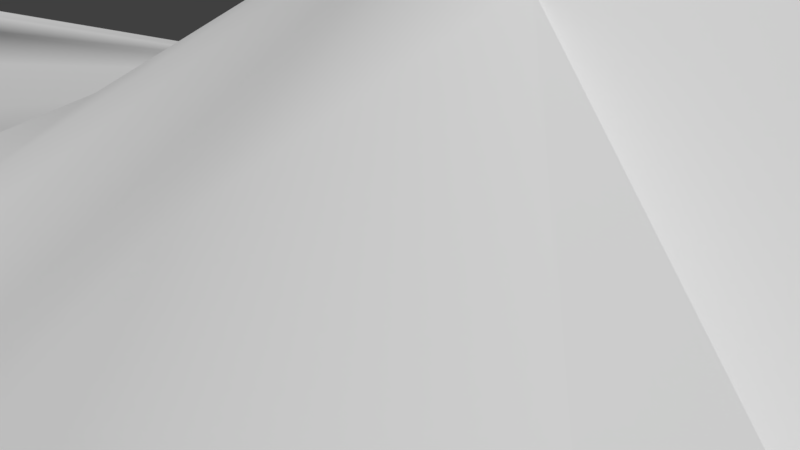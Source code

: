 # Source: letuc.blend  (saved by Blender 2.79.0; exported with 4.5.12 LTS)
import bpy
from mathutils import Matrix  # noqa: F401  (used for matrix-valued properties, if any)

bpy.ops.wm.read_factory_settings(use_empty=True)
scene = bpy.context.scene
scene.name = 'Scene'

# ---- collections
col_collection_1 = bpy.data.collections.new('Collection 1'); scene.collection.children.link(col_collection_1)

# ---- materials (node trees are filled in below, after node groups)
mat_initialshadinggroup = bpy.data.materials.new('initialShadingGroup')
mat_initialshadinggroup.alpha_threshold = 0.0
mat_initialshadinggroup.use_transparent_shadow = False
mat_initialshadinggroup.roughness = 0.5

# ---- material node trees

# ---- world
world_world = bpy.data.worlds.new('World'); scene.world = world_world
world_world.color = (0.05088, 0.05088, 0.05088)
world_world.use_sun_shadow = False
world_world.sun_shadow_jitter_overblur = 0.0
world_world.cycles.sampling_method = 'MANUAL'

# ---- cameras
cam_camera = bpy.data.cameras.new('Camera')
cam_camera.clip_end = 100.0
cam_camera.lens = 35.0
cam_camera.sensor_width = 32.0
cam_camera.sensor_height = 18.0
cam_camera.ortho_scale = 7.314
cam_camera.dof.focus_distance = 0.0
cam_camera.dof.aperture_fstop = 128.0

# ---- meshes
me_psphere2_group4 = bpy.data.meshes.new('pSphere2 group4')
me_psphere2_group4.from_pydata([(1.87, 2.372, -11.19), (0.3643, 2.292, -10.13), (0.9128, -2.521, -21.9), (3.088, -2.112, -23.45), (-1.25, 2.25, -8.238), (-1.099, -2.262, -18.08), (-2.702, 2.037, -5.807), (-3.882, -1.521, -12.43), (-3.505, 1.655, -3.09), (-5.928, -1.027, -5.976), (-3.314, 1.248, -0.3603), (-5.594, -0.5709, 0.3308), (-2.453, 0.9423, 2.134), (-4.365, -0.4177, 6.694), (-0.9345, 0.7323, 4.561), (-4.049, -0.6546, 13.86), (1.031, 0.6337, 6.672), (2.346, -1.295, 21.44), (2.934, 0.7609, 7.922), (6.652, -1.949, 25.15), (4.072, 1.041, 7.814), (11.0, -1.382, 25.43), (4.004, 1.511, 6.431), (15.14, 1.126, 22.01), (3.736, 2.335, 4.611), (14.21, 3.038, 14.01), (4.359, 3.381, 2.726), (8.444, 2.363, 5.835), (5.415, 4.358, 0.2697), (9.819, 4.054, 0.7151), (6.157, 4.821, -2.653), (10.82, 4.471, -5.5), (5.964, 4.657, -5.593), (9.629, 3.055, -11.67), (5.209, 4.08, -8.153), (8.755, 1.029, -17.0), (4.264, 3.35, -10.09), (7.521, -0.357, -20.79), (3.171, 2.726, -11.17), (5.51, -1.321, -22.97), (-1.205, -3.776, -29.87), (1.72, -2.786, -31.34), (-3.534, -4.156, -25.44), (-5.658, -3.677, -17.75), (-8.138, -2.418, -7.688), (-7.794, -1.133, 1.977), (-11.66, 0.74, 12.34), (-14.56, -3.958, 25.23), (-14.94, -8.063, 33.04), (-9.911, -8.111, 34.59), (-2.861, -6.675, 32.22), (6.705, -4.898, 29.5), (16.78, -0.2823, 24.39), (13.76, 2.848, 10.2), (13.17, 3.532, 1.029), (14.14, 3.655, -8.441), (12.27, 1.246, -17.15), (10.68, -0.1686, -23.62), (8.487, -0.962, -28.38), (5.184, -1.863, -30.98), (-2.456, -3.285, -34.43), (0.5892, -1.794, -35.57), (-4.817, -4.548, -30.54), (-7.393, -4.335, -21.41), (-10.02, -2.859, -8.519), (-10.46, -0.7073, 4.051), (-19.38, 1.439, 17.01), (-25.04, -3.295, 25.89), (-19.66, -9.89, 40.07), (-16.83, -5.498, 42.67), (-15.94, -4.558, 42.2), (-2.068, -5.688, 35.11), (12.3, -3.734, 29.13), (18.37, 3.718, 14.62), (15.48, 3.226, 1.439), (16.37, 2.98, -10.98), (13.6, 0.4009, -21.28), (12.12, 0.0723, -28.48), (9.509, 0.0251, -32.91), (5.122, -0.5404, -35.0), (-2.951, -2.216, -37.54), (2.072, 0.1815, -38.3), (-5.272, -4.027, -33.69), (-8.457, -4.53, -24.21), (-11.54, -2.935, -8.973), (-13.57, 0.4527, 6.052), (-25.99, 1.206, 18.0), (-22.83, -11.38, 38.22), (-16.43, -5.659, 44.78), (-11.89, -1.6, 46.94), (-10.54, 1.185, 44.0), (-11.07, -1.773, 41.12), (7.021, -4.904, 31.14), (20.38, 3.157, 18.83), (17.1, 3.037, 1.818), (17.81, 2.411, -13.11), (14.78, 0.322, -24.45), (14.16, 1.429, -30.98), (12.02, 2.011, -35.48), (7.277, 1.888, -37.11), (-1.897, -0.9048, -40.09), (3.411, 2.344, -39.76), (-5.799, -3.427, -36.04), (-9.125, -4.495, -26.37), (-12.72, -2.869, -9.25), (-16.66, 1.808, 7.723), (-26.6, -2.767, 21.66), (-22.34, -9.778, 42.15), (-16.7, -3.14, 49.59), (-11.42, -1.434, 51.77), (-7.305, 0.8714, 46.82), (-9.95, 1.24, 42.81), (2.929, -4.077, 33.75), (20.5, 2.061, 21.87), (18.24, 2.907, 2.108), (18.68, 1.913, -14.84), (16.31, 0.6375, -26.88), (16.46, 2.47, -33.66), (13.29, 3.33, -38.09), (7.871, 3.636, -39.07), (-0.6733, 0.4859, -41.68), (3.502, 3.449, -41.82), (-6.143, -2.86, -37.83), (-9.566, -4.362, -27.97), (-13.59, -2.747, -9.426), (-19.28, 2.745, 8.905), (-25.88, -7.634, 28.0), (-21.34, -6.178, 43.89), (-14.98, -1.964, 52.57), (-10.3, -2.479, 51.69), (-6.868, -1.035, 49.66), (-7.127, 0.4074, 44.22), (-0.8201, -2.289, 36.21), (19.83, 1.131, 23.68), (19.04, 2.821, 2.306), (19.21, 1.537, -16.16), (17.77, 1.148, -28.5), (18.16, 2.887, -36.64), (13.03, 4.046, -40.33), (7.3, 4.248, -41.78), (0.05231, 1.635, -42.56), (3.403, 3.759, -44.29), (-6.242, -2.37, -39.12), (-9.842, -4.194, -29.08), (-14.19, -2.61, -9.533), (-21.11, 3.21, 9.689), (-26.0, -9.881, 31.76), (-20.44, -3.421, 46.52), (-14.42, -2.076, 51.89), (-11.26, -1.975, 53.14), (-7.073, -1.757, 51.86), (-5.491, 0.8284, 45.26), (-3.137, -0.8444, 37.92), (19.31, 0.6722, 24.7), (19.56, 2.776, 2.426), (19.55, 1.306, -17.1), (18.92, 1.634, -29.55), (19.09, 3.038, -39.05), (12.53, 4.271, -42.47), (7.3, 4.2, -44.99), (0.3038, 2.239, -43.28), (3.594, 3.818, -46.23), (-6.213, -2.008, -39.88), (-9.991, -4.036, -29.71), (-14.54, -2.485, -9.591), (-22.12, 3.409, 10.15), (-26.28, -10.52, 33.38), (-20.09, -2.175, 47.95), (-14.86, -1.863, 52.15), (-12.17, -1.164, 54.02), (-7.571, -1.535, 53.12), (-4.534, 1.425, 45.81), (-4.116, 0.0534, 38.88), (19.0, 0.5238, 25.21), (19.86, 2.779, 2.489), (19.75, 1.214, -17.65), (19.64, 1.956, -30.21), (19.47, 3.098, -40.56), (12.5, 4.179, -44.43), (8.372, 3.825, -48.23), (0.3556, 2.461, -43.58), (3.799, 3.851, -47.04), (-6.192, -1.824, -40.13), (-10.04, -3.925, -29.92), (-14.66, -2.387, -9.611), (-22.42, 3.501, 10.31), (-26.42, -10.58, 33.87), (-19.99, -1.801, 48.36), (-15.07, -1.697, 52.36), (-12.49, -0.8021, 54.33), (-7.831, -1.228, 53.43), (-4.234, 1.587, 46.11), (-4.335, 0.389, 39.17), (18.9, 0.5451, 25.35), (19.96, 2.835, 2.509), (19.82, 1.243, -17.83), (19.88, 2.111, -30.45), (19.57, 3.163, -41.08), (12.64, 4.12, -45.33), (8.881, 3.705, -49.49), (0.305, 2.407, -43.27), (3.604, 3.979, -46.24), (-6.235, -1.838, -39.86), (-10.0, -3.878, -29.72), (-14.55, -2.324, -9.597), (-22.04, 3.54, 10.16), (-26.33, -10.38, 33.45), (-20.08, -2.008, 47.91), (-14.86, -1.694, 52.14), (-12.17, -0.9994, 54.02), (-7.572, -1.367, 53.11), (-4.519, 1.584, 45.8), (-4.108, 0.2127, 38.86), (19.0, 0.6896, 25.19), (19.86, 2.941, 2.492), (19.76, 1.382, -17.65), (19.64, 2.12, -30.21), (19.47, 3.26, -40.57), (12.5, 4.337, -44.45), (8.375, 3.988, -48.23), (0.04856, 1.973, -42.53), (3.426, 4.074, -44.32), (-6.29, -2.035, -39.08), (-9.869, -3.883, -29.1), (-14.21, -2.293, -9.545), (-20.96, 3.468, 9.705), (-26.1, -9.592, 31.88), (-20.44, -3.11, 46.48), (-14.42, -1.741, 51.85), (-11.25, -1.663, 53.15), (-7.075, -1.423, 51.86), (-5.472, 1.158, 45.24), (-3.152, -0.5269, 37.92), (19.31, 1.001, 24.67), (19.56, 3.096, 2.433), (19.57, 1.639, -17.1), (18.92, 1.961, -29.55), (19.1, 3.358, -39.06), (12.55, 4.578, -42.52), (7.323, 4.511, -45.03), (-0.6939, 0.9933, -41.61), (3.535, 3.914, -41.86), (-6.217, -2.371, -37.78), (-9.604, -3.905, -28.0), (-13.62, -2.282, -9.444), (-19.06, 3.125, 8.926), (-26.03, -7.08, 28.0), (-21.38, -5.755, 43.95), (-14.99, -1.472, 52.41), (-10.26, -2.039, 51.7), (-6.871, -0.5376, 49.64), (-7.104, 0.8948, 44.19), (-0.9235, -1.825, 36.3), (19.84, 1.617, 23.63), (19.03, 3.289, 2.316), (19.24, 2.025, -16.16), (17.77, 1.629, -28.5), (18.17, 3.362, -36.65), (13.06, 4.498, -40.41), (7.34, 4.697, -41.86), (-1.937, -0.2475, -39.99), (3.433, 2.97, -39.76), (-5.899, -2.805, -35.99), (-9.173, -3.904, -26.4), (-12.76, -2.267, -9.275), (-16.41, 2.314, 7.747), (-26.78, -1.951, 21.52), (-22.4, -9.214, 42.38), (-16.7, -2.523, 49.5), (-11.43, -0.7738, 51.56), (-7.32, 1.523, 46.68), (-9.834, 1.833, 42.65), (2.695, -3.488, 33.94), (20.5, 2.684, 21.81), (18.23, 3.51, 2.12), (18.71, 2.543, -14.83), (16.3, 1.262, -26.87), (16.48, 3.093, -33.66), (13.33, 3.932, -38.15), (7.931, 4.227, -39.15), (-3.037, -1.428, -37.41), (2.059, 0.9772, -38.19), (-5.384, -3.295, -33.67), (-8.51, -3.818, -24.26), (-11.59, -2.21, -9.004), (-13.35, 1.107, 6.078), (-25.97, 1.939, 18.06), (-22.96, -10.76, 38.62), (-16.46, -4.911, 44.88), (-11.9, -0.8006, 46.81), (-10.56, 1.943, 43.83), (-10.94, -1.056, 40.98), (6.719, -4.207, 31.28), (20.28, 3.866, 18.7), (17.09, 3.757, 1.831), (17.87, 3.163, -13.1), (14.78, 1.078, -24.43), (14.18, 2.193, -30.96), (12.07, 2.771, -35.48), (7.337, 2.653, -37.1), (-2.569, -2.402, -34.31), (0.5404, -0.8818, -35.43), (-4.925, -3.734, -30.57), (-7.442, -3.517, -21.46), (-10.08, -2.022, -8.549), (-10.32, 0.1101, 4.083), (-19.31, 2.26, 17.07), (-25.06, -2.45, 26.03), (-19.83, -9.071, 40.46), (-16.9, -4.451, 42.65), (-15.89, -3.645, 42.11), (-2.486, -4.934, 35.61), (12.2, -2.889, 29.26), (18.14, 4.481, 14.44), (15.49, 4.041, 1.45), (16.46, 3.827, -10.98), (13.62, 1.27, -21.26), (12.13, 0.9487, -28.44), (9.56, 0.9305, -32.83), (5.157, 0.3747, -34.89), (-1.293, -2.855, -29.87), (1.696, -1.818, -31.27), (-3.592, -3.246, -25.48), (-5.679, -2.743, -17.78), (-8.203, -1.466, -7.696), (-7.754, -0.1716, 2.015), (-11.47, 1.594, 12.38), (-15.01, -3.177, 25.77), (-15.05, -7.641, 34.06), (-10.33, -7.588, 35.62), (-3.482, -5.932, 32.96), (6.208, -4.034, 29.63), (16.9, 0.6963, 24.43), (13.49, 3.675, 10.05), (13.22, 4.412, 1.028), (14.3, 4.555, -8.457), (12.34, 2.207, -17.14), (10.71, 0.798, -23.58), (8.517, 0.01606, -28.32), (5.217, -0.8786, -30.91), (0.9652, -1.462, -21.84), (3.155, -1.057, -23.39), (-1.079, -1.152, -17.98), (-3.945, -0.3657, -12.31), (-6.007, 0.07666, -5.904), (-5.615, 0.5041, 0.3907), (-4.26, 0.5602, 6.722), (-4.011, 0.273, 13.83), (1.836, -0.3869, 21.27), (6.183, -0.9784, 25.09), (10.9, -0.3459, 25.48), (15.22, 2.145, 21.99), (13.91, 3.902, 13.82), (8.417, 3.344, 5.806), (9.936, 4.968, 0.6899), (11.02, 5.378, -5.552), (9.79, 4.034, -11.69), (8.829, 2.078, -16.96), (7.571, 0.7023, -20.73), (5.573, -0.261, -22.91), (0.4531, 3.463, -10.01), (1.969, 3.521, -11.09), (-1.164, 3.435, -8.104), (-2.631, 3.225, -5.672), (-3.475, 2.831, -2.971), (-3.306, 2.399, -0.2638), (-2.43, 2.069, 2.212), (-0.9487, 1.816, 4.59), (1.006, 1.68, 6.665), (2.872, 1.78, 7.881), (3.976, 2.059, 7.761), (3.945, 2.552, 6.405), (3.796, 3.383, 4.621), (4.511, 4.402, 2.74), (5.572, 5.346, 0.2591), (6.328, 5.801, -2.678), (6.14, 5.654, -5.619), (5.375, 5.107, -8.16), (4.408, 4.418, -10.07), (3.289, 3.836, -11.1), (0.7223, 3.636, -0.8616), (0.8711, 4.724, -0.8185)], [], [(0, 1, 2, 3), (1, 4, 5, 2), (4, 6, 7, 5), (6, 8, 9, 7), (8, 10, 11, 9), (10, 12, 13, 11), (12, 14, 15, 13), (14, 16, 17, 15), (16, 18, 19, 17), (18, 20, 21, 19), (20, 22, 23, 21), (22, 24, 25, 23), (24, 26, 27, 25), (26, 28, 29, 27), (28, 30, 31, 29), (30, 32, 33, 31), (32, 34, 35, 33), (34, 36, 37, 35), (36, 38, 39, 37), (38, 0, 3, 39), (3, 2, 40, 41), (2, 5, 42, 40), (5, 7, 43, 42), (7, 9, 44, 43), (9, 11, 45, 44), (11, 13, 46, 45), (13, 15, 47, 46), (15, 17, 48, 47), (17, 19, 49, 48), (19, 21, 50, 49), (21, 23, 51, 50), (23, 25, 52, 51), (25, 27, 53, 52), (27, 29, 54, 53), (29, 31, 55, 54), (31, 33, 56, 55), (33, 35, 57, 56), (35, 37, 58, 57), (37, 39, 59, 58), (39, 3, 41, 59), (41, 40, 60, 61), (40, 42, 62, 60), (42, 43, 63, 62), (43, 44, 64, 63), (44, 45, 65, 64), (45, 46, 66, 65), (46, 47, 67, 66), (47, 48, 68, 67), (48, 49, 69, 68), (49, 50, 70, 69), (50, 51, 71, 70), (51, 52, 72, 71), (52, 53, 73, 72), (53, 54, 74, 73), (54, 55, 75, 74), (55, 56, 76, 75), (56, 57, 77, 76), (57, 58, 78, 77), (58, 59, 79, 78), (59, 41, 61, 79), (61, 60, 80, 81), (60, 62, 82, 80), (62, 63, 83, 82), (63, 64, 84, 83), (64, 65, 85, 84), (65, 66, 86, 85), (66, 67, 87, 86), (67, 68, 88, 87), (68, 69, 89, 88), (69, 70, 90, 89), (70, 71, 91, 90), (71, 72, 92, 91), (72, 73, 93, 92), (73, 74, 94, 93), (74, 75, 95, 94), (75, 76, 96, 95), (76, 77, 97, 96), (77, 78, 98, 97), (78, 79, 99, 98), (79, 61, 81, 99), (81, 80, 100, 101), (80, 82, 102, 100), (82, 83, 103, 102), (83, 84, 104, 103), (84, 85, 105, 104), (85, 86, 106, 105), (86, 87, 107, 106), (87, 88, 108, 107), (88, 89, 109, 108), (89, 90, 110, 109), (90, 91, 111, 110), (91, 92, 112, 111), (92, 93, 113, 112), (93, 94, 114, 113), (94, 95, 115, 114), (95, 96, 116, 115), (96, 97, 117, 116), (97, 98, 118, 117), (98, 99, 119, 118), (99, 81, 101, 119), (101, 100, 120, 121), (100, 102, 122, 120), (102, 103, 123, 122), (103, 104, 124, 123), (104, 105, 125, 124), (105, 106, 126, 125), (106, 107, 127, 126), (107, 108, 128, 127), (108, 109, 129, 128), (109, 110, 130, 129), (110, 111, 131, 130), (111, 112, 132, 131), (112, 113, 133, 132), (113, 114, 134, 133), (114, 115, 135, 134), (115, 116, 136, 135), (116, 117, 137, 136), (117, 118, 138, 137), (118, 119, 139, 138), (119, 101, 121, 139), (121, 120, 140, 141), (120, 122, 142, 140), (122, 123, 143, 142), (123, 124, 144, 143), (124, 125, 145, 144), (125, 126, 146, 145), (126, 127, 147, 146), (127, 128, 148, 147), (128, 129, 149, 148), (129, 130, 150, 149), (130, 131, 151, 150), (131, 132, 152, 151), (132, 133, 153, 152), (133, 134, 154, 153), (134, 135, 155, 154), (135, 136, 156, 155), (136, 137, 157, 156), (137, 138, 158, 157), (138, 139, 159, 158), (139, 121, 141, 159), (141, 140, 160, 161), (140, 142, 162, 160), (142, 143, 163, 162), (143, 144, 164, 163), (144, 145, 165, 164), (145, 146, 166, 165), (146, 147, 167, 166), (147, 148, 168, 167), (148, 149, 169, 168), (149, 150, 170, 169), (150, 151, 171, 170), (151, 152, 172, 171), (152, 153, 173, 172), (153, 154, 174, 173), (154, 155, 175, 174), (155, 156, 176, 175), (156, 157, 177, 176), (157, 158, 178, 177), (158, 159, 179, 178), (159, 141, 161, 179), (161, 160, 180, 181), (160, 162, 182, 180), (162, 163, 183, 182), (163, 164, 184, 183), (164, 165, 185, 184), (165, 166, 186, 185), (166, 167, 187, 186), (167, 168, 188, 187), (168, 169, 189, 188), (169, 170, 190, 189), (170, 171, 191, 190), (171, 172, 192, 191), (172, 173, 193, 192), (173, 174, 194, 193), (174, 175, 195, 194), (175, 176, 196, 195), (176, 177, 197, 196), (177, 178, 198, 197), (178, 179, 199, 198), (179, 161, 181, 199), (181, 180, 200, 201), (180, 182, 202, 200), (182, 183, 203, 202), (183, 184, 204, 203), (184, 185, 205, 204), (185, 186, 206, 205), (186, 187, 207, 206), (187, 188, 208, 207), (188, 189, 209, 208), (189, 190, 210, 209), (190, 191, 211, 210), (191, 192, 212, 211), (192, 193, 213, 212), (193, 194, 214, 213), (194, 195, 215, 214), (195, 196, 216, 215), (196, 197, 217, 216), (197, 198, 218, 217), (198, 199, 219, 218), (199, 181, 201, 219), (201, 200, 220, 221), (200, 202, 222, 220), (202, 203, 223, 222), (203, 204, 224, 223), (204, 205, 225, 224), (205, 206, 226, 225), (206, 207, 227, 226), (207, 208, 228, 227), (208, 209, 229, 228), (209, 210, 230, 229), (210, 211, 231, 230), (211, 212, 232, 231), (212, 213, 233, 232), (213, 214, 234, 233), (214, 215, 235, 234), (215, 216, 236, 235), (216, 217, 237, 236), (217, 218, 238, 237), (218, 219, 239, 238), (219, 201, 221, 239), (221, 220, 240, 241), (220, 222, 242, 240), (222, 223, 243, 242), (223, 224, 244, 243), (224, 225, 245, 244), (225, 226, 246, 245), (226, 227, 247, 246), (227, 228, 248, 247), (228, 229, 249, 248), (229, 230, 250, 249), (230, 231, 251, 250), (231, 232, 252, 251), (232, 233, 253, 252), (233, 234, 254, 253), (234, 235, 255, 254), (235, 236, 256, 255), (236, 237, 257, 256), (237, 238, 258, 257), (238, 239, 259, 258), (239, 221, 241, 259), (241, 240, 260, 261), (240, 242, 262, 260), (242, 243, 263, 262), (243, 244, 264, 263), (244, 245, 265, 264), (245, 246, 266, 265), (246, 247, 267, 266), (247, 248, 268, 267), (248, 249, 269, 268), (249, 250, 270, 269), (250, 251, 271, 270), (251, 252, 272, 271), (252, 253, 273, 272), (253, 254, 274, 273), (254, 255, 275, 274), (255, 256, 276, 275), (256, 257, 277, 276), (257, 258, 278, 277), (258, 259, 279, 278), (259, 241, 261, 279), (261, 260, 280, 281), (260, 262, 282, 280), (262, 263, 283, 282), (263, 264, 284, 283), (264, 265, 285, 284), (265, 266, 286, 285), (266, 267, 287, 286), (267, 268, 288, 287), (268, 269, 289, 288), (269, 270, 290, 289), (270, 271, 291, 290), (271, 272, 292, 291), (272, 273, 293, 292), (273, 274, 294, 293), (274, 275, 295, 294), (275, 276, 296, 295), (276, 277, 297, 296), (277, 278, 298, 297), (278, 279, 299, 298), (279, 261, 281, 299), (281, 280, 300, 301), (280, 282, 302, 300), (282, 283, 303, 302), (283, 284, 304, 303), (284, 285, 305, 304), (285, 286, 306, 305), (286, 287, 307, 306), (287, 288, 308, 307), (288, 289, 309, 308), (289, 290, 310, 309), (290, 291, 311, 310), (291, 292, 312, 311), (292, 293, 313, 312), (293, 294, 314, 313), (294, 295, 315, 314), (295, 296, 316, 315), (296, 297, 317, 316), (297, 298, 318, 317), (298, 299, 319, 318), (299, 281, 301, 319), (301, 300, 320, 321), (300, 302, 322, 320), (302, 303, 323, 322), (303, 304, 324, 323), (304, 305, 325, 324), (305, 306, 326, 325), (306, 307, 327, 326), (307, 308, 328, 327), (308, 309, 329, 328), (309, 310, 330, 329), (310, 311, 331, 330), (311, 312, 332, 331), (312, 313, 333, 332), (313, 314, 334, 333), (314, 315, 335, 334), (315, 316, 336, 335), (316, 317, 337, 336), (317, 318, 338, 337), (318, 319, 339, 338), (319, 301, 321, 339), (321, 320, 340, 341), (320, 322, 342, 340), (322, 323, 343, 342), (323, 324, 344, 343), (324, 325, 345, 344), (325, 326, 346, 345), (326, 327, 347, 346), (327, 328, 348, 347), (328, 329, 349, 348), (329, 330, 350, 349), (330, 331, 351, 350), (331, 332, 352, 351), (332, 333, 353, 352), (333, 334, 354, 353), (334, 335, 355, 354), (335, 336, 356, 355), (336, 337, 357, 356), (337, 338, 358, 357), (338, 339, 359, 358), (339, 321, 341, 359), (341, 340, 360, 361), (340, 342, 362, 360), (342, 343, 363, 362), (343, 344, 364, 363), (344, 345, 365, 364), (345, 346, 366, 365), (346, 347, 367, 366), (347, 348, 368, 367), (348, 349, 369, 368), (349, 350, 370, 369), (350, 351, 371, 370), (351, 352, 372, 371), (352, 353, 373, 372), (353, 354, 374, 373), (354, 355, 375, 374), (355, 356, 376, 375), (356, 357, 377, 376), (357, 358, 378, 377), (358, 359, 379, 378), (359, 341, 361, 379), (1, 0, 380), (4, 1, 380), (6, 4, 380), (8, 6, 380), (10, 8, 380), (12, 10, 380), (14, 12, 380), (16, 14, 380), (18, 16, 380), (20, 18, 380), (22, 20, 380), (24, 22, 380), (26, 24, 380), (28, 26, 380), (30, 28, 380), (32, 30, 380), (34, 32, 380), (36, 34, 380), (38, 36, 380), (0, 38, 380), (361, 360, 381), (360, 362, 381), (362, 363, 381), (363, 364, 381), (364, 365, 381), (365, 366, 381), (366, 367, 381), (367, 368, 381), (368, 369, 381), (369, 370, 381), (370, 371, 381), (371, 372, 381), (372, 373, 381), (373, 374, 381), (374, 375, 381), (375, 376, 381), (376, 377, 381), (377, 378, 381), (378, 379, 381), (379, 361, 381)])
me_psphere2_group4.polygons.foreach_set('use_smooth', [True] * 400)
_uv = me_psphere2_group4.uv_layers.new(name='UVMap')
_uv.uv.foreach_set('vector', [0.0, 0.05, 0.05, 0.05, 0.05, 0.1, 0.0, 0.1, 0.05, 0.05, 0.1, 0.05, 0.1, 0.1, 0.05, 0.1, 0.1, 0.05, 0.15, 0.05, 0.15, 0.1, 0.1, 0.1, 0.15, 0.05, 0.2, 0.05, 0.2, 0.1, 0.15, 0.1, 0.2, 0.05, 0.25, 0.05, 0.25, 0.1, 0.2, 0.1, 0.25, 0.05, 0.3, 0.05, 0.3, 0.1, 0.25, 0.1, 0.3, 0.05, 0.35, 0.05, 0.35, 0.1, 0.3, 0.1, 0.35, 0.05, 0.4, 0.05, 0.4, 0.1, 0.35, 0.1, 0.4, 0.05, 0.45, 0.05, 0.45, 0.1, 0.4, 0.1, 0.45, 0.05, 0.5, 0.05, 0.5, 0.1, 0.45, 0.1, 0.5, 0.05, 0.55, 0.05, 0.55, 0.1, 0.5, 0.1, 0.55, 0.05, 0.6, 0.05, 0.6, 0.1, 0.55, 0.1, 0.6, 0.05, 0.65, 0.05, 0.65, 0.1, 0.6, 0.1, 0.65, 0.05, 0.7, 0.05, 0.7, 0.1, 0.65, 0.1, 0.7, 0.05, 0.75, 0.05, 0.75, 0.1, 0.7, 0.1, 0.75, 0.05, 0.8, 0.05, 0.8, 0.1, 0.75, 0.1, 0.8, 0.05, 0.85, 0.05, 0.85, 0.1, 0.8, 0.1, 0.85, 0.05, 0.9, 0.05, 0.9, 0.1, 0.85, 0.1, 0.9, 0.05, 0.95, 0.05, 0.95, 0.1, 0.9, 0.1, 0.95, 0.05, 1.0, 0.05, 1.0, 0.1, 0.95, 0.1, 0.0, 0.1, 0.05, 0.1, 0.05, 0.15, 0.0, 0.15, 0.05, 0.1, 0.1, 0.1, 0.1, 0.15, 0.05, 0.15, 0.1, 0.1, 0.15, 0.1, 0.15, 0.15, 0.1, 0.15, 0.15, 0.1, 0.2, 0.1, 0.2, 0.15, 0.15, 0.15, 0.2, 0.1, 0.25, 0.1, 0.25, 0.15, 0.2, 0.15, 0.25, 0.1, 0.3, 0.1, 0.3, 0.15, 0.25, 0.15, 0.3, 0.1, 0.35, 0.1, 0.35, 0.15, 0.3, 0.15, 0.35, 0.1, 0.4, 0.1, 0.4, 0.15, 0.35, 0.15, 0.4, 0.1, 0.45, 0.1, 0.45, 0.15, 0.4, 0.15, 0.45, 0.1, 0.5, 0.1, 0.5, 0.15, 0.45, 0.15, 0.5, 0.1, 0.55, 0.1, 0.55, 0.15, 0.5, 0.15, 0.55, 0.1, 0.6, 0.1, 0.6, 0.15, 0.55, 0.15, 0.6, 0.1, 0.65, 0.1, 0.65, 0.15, 0.6, 0.15, 0.65, 0.1, 0.7, 0.1, 0.7, 0.15, 0.65, 0.15, 0.7, 0.1, 0.75, 0.1, 0.75, 0.15, 0.7, 0.15, 0.75, 0.1, 0.8, 0.1, 0.8, 0.15, 0.75, 0.15, 0.8, 0.1, 0.85, 0.1, 0.85, 0.15, 0.8, 0.15, 0.85, 0.1, 0.9, 0.1, 0.9, 0.15, 0.85, 0.15, 0.9, 0.1, 0.95, 0.1, 0.95, 0.15, 0.9, 0.15, 0.95, 0.1, 1.0, 0.1, 1.0, 0.15, 0.95, 0.15, 0.0, 0.15, 0.05, 0.15, 0.05, 0.2, 0.0, 0.2, 0.05, 0.15, 0.1, 0.15, 0.1, 0.2, 0.05, 0.2, 0.1, 0.15, 0.15, 0.15, 0.15, 0.2, 0.1, 0.2, 0.15, 0.15, 0.2, 0.15, 0.2, 0.2, 0.15, 0.2, 0.2, 0.15, 0.25, 0.15, 0.25, 0.2, 0.2, 0.2, 0.25, 0.15, 0.3, 0.15, 0.3, 0.2, 0.25, 0.2, 0.3, 0.15, 0.35, 0.15, 0.35, 0.2, 0.3, 0.2, 0.35, 0.15, 0.4, 0.15, 0.4, 0.2, 0.35, 0.2, 0.4, 0.15, 0.45, 0.15, 0.45, 0.2, 0.4, 0.2, 0.45, 0.15, 0.5, 0.15, 0.5, 0.2, 0.45, 0.2, 0.5, 0.15, 0.55, 0.15, 0.55, 0.2, 0.5, 0.2, 0.55, 0.15, 0.6, 0.15, 0.6, 0.2, 0.55, 0.2, 0.6, 0.15, 0.65, 0.15, 0.65, 0.2, 0.6, 0.2, 0.65, 0.15, 0.7, 0.15, 0.7, 0.2, 0.65, 0.2, 0.7, 0.15, 0.75, 0.15, 0.75, 0.2, 0.7, 0.2, 0.75, 0.15, 0.8, 0.15, 0.8, 0.2, 0.75, 0.2, 0.8, 0.15, 0.85, 0.15, 0.85, 0.2, 0.8, 0.2, 0.85, 0.15, 0.9, 0.15, 0.9, 0.2, 0.85, 0.2, 0.9, 0.15, 0.95, 0.15, 0.95, 0.2, 0.9, 0.2, 0.95, 0.15, 1.0, 0.15, 1.0, 0.2, 0.95, 0.2, 0.0, 0.2, 0.05, 0.2, 0.05, 0.25, 0.0, 0.25, 0.05, 0.2, 0.1, 0.2, 0.1, 0.25, 0.05, 0.25, 0.1, 0.2, 0.15, 0.2, 0.15, 0.25, 0.1, 0.25, 0.15, 0.2, 0.2, 0.2, 0.2, 0.25, 0.15, 0.25, 0.2, 0.2, 0.25, 0.2, 0.25, 0.25, 0.2, 0.25, 0.25, 0.2, 0.3, 0.2, 0.3, 0.25, 0.25, 0.25, 0.3, 0.2, 0.35, 0.2, 0.35, 0.25, 0.3, 0.25, 0.35, 0.2, 0.4, 0.2, 0.4, 0.25, 0.35, 0.25, 0.4, 0.2, 0.45, 0.2, 0.45, 0.25, 0.4, 0.25, 0.45, 0.2, 0.5, 0.2, 0.5, 0.25, 0.45, 0.25, 0.5, 0.2, 0.55, 0.2, 0.55, 0.25, 0.5, 0.25, 0.55, 0.2, 0.6, 0.2, 0.6, 0.25, 0.55, 0.25, 0.6, 0.2, 0.65, 0.2, 0.65, 0.25, 0.6, 0.25, 0.65, 0.2, 0.7, 0.2, 0.7, 0.25, 0.65, 0.25, 0.7, 0.2, 0.75, 0.2, 0.75, 0.25, 0.7, 0.25, 0.75, 0.2, 0.8, 0.2, 0.8, 0.25, 0.75, 0.25, 0.8, 0.2, 0.85, 0.2, 0.85, 0.25, 0.8, 0.25, 0.85, 0.2, 0.9, 0.2, 0.9, 0.25, 0.85, 0.25, 0.9, 0.2, 0.95, 0.2, 0.95, 0.25, 0.9, 0.25, 0.95, 0.2, 1.0, 0.2, 1.0, 0.25, 0.95, 0.25, 0.0, 0.25, 0.05, 0.25, 0.05, 0.3, 0.0, 0.3, 0.05, 0.25, 0.1, 0.25, 0.1, 0.3, 0.05, 0.3, 0.1, 0.25, 0.15, 0.25, 0.15, 0.3, 0.1, 0.3, 0.15, 0.25, 0.2, 0.25, 0.2, 0.3, 0.15, 0.3, 0.2, 0.25, 0.25, 0.25, 0.25, 0.3, 0.2, 0.3, 0.25, 0.25, 0.3, 0.25, 0.3, 0.3, 0.25, 0.3, 0.3, 0.25, 0.35, 0.25, 0.35, 0.3, 0.3, 0.3, 0.35, 0.25, 0.4, 0.25, 0.4, 0.3, 0.35, 0.3, 0.4, 0.25, 0.45, 0.25, 0.45, 0.3, 0.4, 0.3, 0.45, 0.25, 0.5, 0.25, 0.5, 0.3, 0.45, 0.3, 0.5, 0.25, 0.55, 0.25, 0.55, 0.3, 0.5, 0.3, 0.55, 0.25, 0.6, 0.25, 0.6, 0.3, 0.55, 0.3, 0.6, 0.25, 0.65, 0.25, 0.65, 0.3, 0.6, 0.3, 0.65, 0.25, 0.7, 0.25, 0.7, 0.3, 0.65, 0.3, 0.7, 0.25, 0.75, 0.25, 0.75, 0.3, 0.7, 0.3, 0.75, 0.25, 0.8, 0.25, 0.8, 0.3, 0.75, 0.3, 0.8, 0.25, 0.85, 0.25, 0.85, 0.3, 0.8, 0.3, 0.85, 0.25, 0.9, 0.25, 0.9, 0.3, 0.85, 0.3, 0.9, 0.25, 0.95, 0.25, 0.95, 0.3, 0.9, 0.3, 0.95, 0.25, 1.0, 0.25, 1.0, 0.3, 0.95, 0.3, 0.0, 0.3, 0.05, 0.3, 0.05, 0.35, 0.0, 0.35, 0.05, 0.3, 0.1, 0.3, 0.1, 0.35, 0.05, 0.35, 0.1, 0.3, 0.15, 0.3, 0.15, 0.35, 0.1, 0.35, 0.15, 0.3, 0.2, 0.3, 0.2, 0.35, 0.15, 0.35, 0.2, 0.3, 0.25, 0.3, 0.25, 0.35, 0.2, 0.35, 0.25, 0.3, 0.3, 0.3, 0.3, 0.35, 0.25, 0.35, 0.3, 0.3, 0.35, 0.3, 0.35, 0.35, 0.3, 0.35, 0.35, 0.3, 0.4, 0.3, 0.4, 0.35, 0.35, 0.35, 0.4, 0.3, 0.45, 0.3, 0.45, 0.35, 0.4, 0.35, 0.45, 0.3, 0.5, 0.3, 0.5, 0.35, 0.45, 0.35, 0.5, 0.3, 0.55, 0.3, 0.55, 0.35, 0.5, 0.35, 0.55, 0.3, 0.6, 0.3, 0.6, 0.35, 0.55, 0.35, 0.6, 0.3, 0.65, 0.3, 0.65, 0.35, 0.6, 0.35, 0.65, 0.3, 0.7, 0.3, 0.7, 0.35, 0.65, 0.35, 0.7, 0.3, 0.75, 0.3, 0.75, 0.35, 0.7, 0.35, 0.75, 0.3, 0.8, 0.3, 0.8, 0.35, 0.75, 0.35, 0.8, 0.3, 0.85, 0.3, 0.85, 0.35, 0.8, 0.35, 0.85, 0.3, 0.9, 0.3, 0.9, 0.35, 0.85, 0.35, 0.9, 0.3, 0.95, 0.3, 0.95, 0.35, 0.9, 0.35, 0.95, 0.3, 1.0, 0.3, 1.0, 0.35, 0.95, 0.35, 0.0, 0.35, 0.05, 0.35, 0.05, 0.4, 0.0, 0.4, 0.05, 0.35, 0.1, 0.35, 0.1, 0.4, 0.05, 0.4, 0.1, 0.35, 0.15, 0.35, 0.15, 0.4, 0.1, 0.4, 0.15, 0.35, 0.2, 0.35, 0.2, 0.4, 0.15, 0.4, 0.2, 0.35, 0.25, 0.35, 0.25, 0.4, 0.2, 0.4, 0.25, 0.35, 0.3, 0.35, 0.3, 0.4, 0.25, 0.4, 0.3, 0.35, 0.35, 0.35, 0.35, 0.4, 0.3, 0.4, 0.35, 0.35, 0.4, 0.35, 0.4, 0.4, 0.35, 0.4, 0.4, 0.35, 0.45, 0.35, 0.45, 0.4, 0.4, 0.4, 0.45, 0.35, 0.5, 0.35, 0.5, 0.4, 0.45, 0.4, 0.5, 0.35, 0.55, 0.35, 0.55, 0.4, 0.5, 0.4, 0.55, 0.35, 0.6, 0.35, 0.6, 0.4, 0.55, 0.4, 0.6, 0.35, 0.65, 0.35, 0.65, 0.4, 0.6, 0.4, 0.65, 0.35, 0.7, 0.35, 0.7, 0.4, 0.65, 0.4, 0.7, 0.35, 0.75, 0.35, 0.75, 0.4, 0.7, 0.4, 0.75, 0.35, 0.8, 0.35, 0.8, 0.4, 0.75, 0.4, 0.8, 0.35, 0.85, 0.35, 0.85, 0.4, 0.8, 0.4, 0.85, 0.35, 0.9, 0.35, 0.9, 0.4, 0.85, 0.4, 0.9, 0.35, 0.95, 0.35, 0.95, 0.4, 0.9, 0.4, 0.95, 0.35, 1.0, 0.35, 1.0, 0.4, 0.95, 0.4, 0.0, 0.4, 0.05, 0.4, 0.05, 0.45, 0.0, 0.45, 0.05, 0.4, 0.1, 0.4, 0.1, 0.45, 0.05, 0.45, 0.1, 0.4, 0.15, 0.4, 0.15, 0.45, 0.1, 0.45, 0.15, 0.4, 0.2, 0.4, 0.2, 0.45, 0.15, 0.45, 0.2, 0.4, 0.25, 0.4, 0.25, 0.45, 0.2, 0.45, 0.25, 0.4, 0.3, 0.4, 0.3, 0.45, 0.25, 0.45, 0.3, 0.4, 0.35, 0.4, 0.35, 0.45, 0.3, 0.45, 0.35, 0.4, 0.4, 0.4, 0.4, 0.45, 0.35, 0.45, 0.4, 0.4, 0.45, 0.4, 0.45, 0.45, 0.4, 0.45, 0.45, 0.4, 0.5, 0.4, 0.5, 0.45, 0.45, 0.45, 0.5, 0.4, 0.55, 0.4, 0.55, 0.45, 0.5, 0.45, 0.55, 0.4, 0.6, 0.4, 0.6, 0.45, 0.55, 0.45, 0.6, 0.4, 0.65, 0.4, 0.65, 0.45, 0.6, 0.45, 0.65, 0.4, 0.7, 0.4, 0.7, 0.45, 0.65, 0.45, 0.7, 0.4, 0.75, 0.4, 0.75, 0.45, 0.7, 0.45, 0.75, 0.4, 0.8, 0.4, 0.8, 0.45, 0.75, 0.45, 0.8, 0.4, 0.85, 0.4, 0.85, 0.45, 0.8, 0.45, 0.85, 0.4, 0.9, 0.4, 0.9, 0.45, 0.85, 0.45, 0.9, 0.4, 0.95, 0.4, 0.95, 0.45, 0.9, 0.45, 0.95, 0.4, 1.0, 0.4, 1.0, 0.45, 0.95, 0.45, 0.0, 0.45, 0.05, 0.45, 0.05, 0.5, 0.0, 0.5, 0.05, 0.45, 0.1, 0.45, 0.1, 0.5, 0.05, 0.5, 0.1, 0.45, 0.15, 0.45, 0.15, 0.5, 0.1, 0.5, 0.15, 0.45, 0.2, 0.45, 0.2, 0.5, 0.15, 0.5, 0.2, 0.45, 0.25, 0.45, 0.25, 0.5, 0.2, 0.5, 0.25, 0.45, 0.3, 0.45, 0.3, 0.5, 0.25, 0.5, 0.3, 0.45, 0.35, 0.45, 0.35, 0.5, 0.3, 0.5, 0.35, 0.45, 0.4, 0.45, 0.4, 0.5, 0.35, 0.5, 0.4, 0.45, 0.45, 0.45, 0.45, 0.5, 0.4, 0.5, 0.45, 0.45, 0.5, 0.45, 0.5, 0.5, 0.45, 0.5, 0.5, 0.45, 0.55, 0.45, 0.55, 0.5, 0.5, 0.5, 0.55, 0.45, 0.6, 0.45, 0.6, 0.5, 0.55, 0.5, 0.6, 0.45, 0.65, 0.45, 0.65, 0.5, 0.6, 0.5, 0.65, 0.45, 0.7, 0.45, 0.7, 0.5, 0.65, 0.5, 0.7, 0.45, 0.75, 0.45, 0.75, 0.5, 0.7, 0.5, 0.75, 0.45, 0.8, 0.45, 0.8, 0.5, 0.75, 0.5, 0.8, 0.45, 0.85, 0.45, 0.85, 0.5, 0.8, 0.5, 0.85, 0.45, 0.9, 0.45, 0.9, 0.5, 0.85, 0.5, 0.9, 0.45, 0.95, 0.45, 0.95, 0.5, 0.9, 0.5, 0.95, 0.45, 1.0, 0.45, 1.0, 0.5, 0.95, 0.5, 0.0, 0.5, 0.05, 0.5, 0.05, 0.55, 0.0, 0.55, 0.05, 0.5, 0.1, 0.5, 0.1, 0.55, 0.05, 0.55, 0.1, 0.5, 0.15, 0.5, 0.15, 0.55, 0.1, 0.55, 0.15, 0.5, 0.2, 0.5, 0.2, 0.55, 0.15, 0.55, 0.2, 0.5, 0.25, 0.5, 0.25, 0.55, 0.2, 0.55, 0.25, 0.5, 0.3, 0.5, 0.3, 0.55, 0.25, 0.55, 0.3, 0.5, 0.35, 0.5, 0.35, 0.55, 0.3, 0.55, 0.35, 0.5, 0.4, 0.5, 0.4, 0.55, 0.35, 0.55, 0.4, 0.5, 0.45, 0.5, 0.45, 0.55, 0.4, 0.55, 0.45, 0.5, 0.5, 0.5, 0.5, 0.55, 0.45, 0.55, 0.5, 0.5, 0.55, 0.5, 0.55, 0.55, 0.5, 0.55, 0.55, 0.5, 0.6, 0.5, 0.6, 0.55, 0.55, 0.55, 0.6, 0.5, 0.65, 0.5, 0.65, 0.55, 0.6, 0.55, 0.65, 0.5, 0.7, 0.5, 0.7, 0.55, 0.65, 0.55, 0.7, 0.5, 0.75, 0.5, 0.75, 0.55, 0.7, 0.55, 0.75, 0.5, 0.8, 0.5, 0.8, 0.55, 0.75, 0.55, 0.8, 0.5, 0.85, 0.5, 0.85, 0.55, 0.8, 0.55, 0.85, 0.5, 0.9, 0.5, 0.9, 0.55, 0.85, 0.55, 0.9, 0.5, 0.95, 0.5, 0.95, 0.55, 0.9, 0.55, 0.95, 0.5, 1.0, 0.5, 1.0, 0.55, 0.95, 0.55, 0.0, 0.55, 0.05, 0.55, 0.05, 0.6, 0.0, 0.6, 0.05, 0.55, 0.1, 0.55, 0.1, 0.6, 0.05, 0.6, 0.1, 0.55, 0.15, 0.55, 0.15, 0.6, 0.1, 0.6, 0.15, 0.55, 0.2, 0.55, 0.2, 0.6, 0.15, 0.6, 0.2, 0.55, 0.25, 0.55, 0.25, 0.6, 0.2, 0.6, 0.25, 0.55, 0.3, 0.55, 0.3, 0.6, 0.25, 0.6, 0.3, 0.55, 0.35, 0.55, 0.35, 0.6, 0.3, 0.6, 0.35, 0.55, 0.4, 0.55, 0.4, 0.6, 0.35, 0.6, 0.4, 0.55, 0.45, 0.55, 0.45, 0.6, 0.4, 0.6, 0.45, 0.55, 0.5, 0.55, 0.5, 0.6, 0.45, 0.6, 0.5, 0.55, 0.55, 0.55, 0.55, 0.6, 0.5, 0.6, 0.55, 0.55, 0.6, 0.55, 0.6, 0.6, 0.55, 0.6, 0.6, 0.55, 0.65, 0.55, 0.65, 0.6, 0.6, 0.6, 0.65, 0.55, 0.7, 0.55, 0.7, 0.6, 0.65, 0.6, 0.7, 0.55, 0.75, 0.55, 0.75, 0.6, 0.7, 0.6, 0.75, 0.55, 0.8, 0.55, 0.8, 0.6, 0.75, 0.6, 0.8, 0.55, 0.85, 0.55, 0.85, 0.6, 0.8, 0.6, 0.85, 0.55, 0.9, 0.55, 0.9, 0.6, 0.85, 0.6, 0.9, 0.55, 0.95, 0.55, 0.95, 0.6, 0.9, 0.6, 0.95, 0.55, 1.0, 0.55, 1.0, 0.6, 0.95, 0.6, 0.0, 0.6, 0.05, 0.6, 0.05, 0.65, 0.0, 0.65, 0.05, 0.6, 0.1, 0.6, 0.1, 0.65, 0.05, 0.65, 0.1, 0.6, 0.15, 0.6, 0.15, 0.65, 0.1, 0.65, 0.15, 0.6, 0.2, 0.6, 0.2, 0.65, 0.15, 0.65, 0.2, 0.6, 0.25, 0.6, 0.25, 0.65, 0.2, 0.65, 0.25, 0.6, 0.3, 0.6, 0.3, 0.65, 0.25, 0.65, 0.3, 0.6, 0.35, 0.6, 0.35, 0.65, 0.3, 0.65, 0.35, 0.6, 0.4, 0.6, 0.4, 0.65, 0.35, 0.65, 0.4, 0.6, 0.45, 0.6, 0.45, 0.65, 0.4, 0.65, 0.45, 0.6, 0.5, 0.6, 0.5, 0.65, 0.45, 0.65, 0.5, 0.6, 0.55, 0.6, 0.55, 0.65, 0.5, 0.65, 0.55, 0.6, 0.6, 0.6, 0.6, 0.65, 0.55, 0.65, 0.6, 0.6, 0.65, 0.6, 0.65, 0.65, 0.6, 0.65, 0.65, 0.6, 0.7, 0.6, 0.7, 0.65, 0.65, 0.65, 0.7, 0.6, 0.75, 0.6, 0.75, 0.65, 0.7, 0.65, 0.75, 0.6, 0.8, 0.6, 0.8, 0.65, 0.75, 0.65, 0.8, 0.6, 0.85, 0.6, 0.85, 0.65, 0.8, 0.65, 0.85, 0.6, 0.9, 0.6, 0.9, 0.65, 0.85, 0.65, 0.9, 0.6, 0.95, 0.6, 0.95, 0.65, 0.9, 0.65, 0.95, 0.6, 1.0, 0.6, 1.0, 0.65, 0.95, 0.65, 0.0, 0.65, 0.05, 0.65, 0.05, 0.7, 0.0, 0.7, 0.05, 0.65, 0.1, 0.65, 0.1, 0.7, 0.05, 0.7, 0.1, 0.65, 0.15, 0.65, 0.15, 0.7, 0.1, 0.7, 0.15, 0.65, 0.2, 0.65, 0.2, 0.7, 0.15, 0.7, 0.2, 0.65, 0.25, 0.65, 0.25, 0.7, 0.2, 0.7, 0.25, 0.65, 0.3, 0.65, 0.3, 0.7, 0.25, 0.7, 0.3, 0.65, 0.35, 0.65, 0.35, 0.7, 0.3, 0.7, 0.35, 0.65, 0.4, 0.65, 0.4, 0.7, 0.35, 0.7, 0.4, 0.65, 0.45, 0.65, 0.45, 0.7, 0.4, 0.7, 0.45, 0.65, 0.5, 0.65, 0.5, 0.7, 0.45, 0.7, 0.5, 0.65, 0.55, 0.65, 0.55, 0.7, 0.5, 0.7, 0.55, 0.65, 0.6, 0.65, 0.6, 0.7, 0.55, 0.7, 0.6, 0.65, 0.65, 0.65, 0.65, 0.7, 0.6, 0.7, 0.65, 0.65, 0.7, 0.65, 0.7, 0.7, 0.65, 0.7, 0.7, 0.65, 0.75, 0.65, 0.75, 0.7, 0.7, 0.7, 0.75, 0.65, 0.8, 0.65, 0.8, 0.7, 0.75, 0.7, 0.8, 0.65, 0.85, 0.65, 0.85, 0.7, 0.8, 0.7, 0.85, 0.65, 0.9, 0.65, 0.9, 0.7, 0.85, 0.7, 0.9, 0.65, 0.95, 0.65, 0.95, 0.7, 0.9, 0.7, 0.95, 0.65, 1.0, 0.65, 1.0, 0.7, 0.95, 0.7, 0.0, 0.7, 0.05, 0.7, 0.05, 0.75, 0.0, 0.75, 0.05, 0.7, 0.1, 0.7, 0.1, 0.75, 0.05, 0.75, 0.1, 0.7, 0.15, 0.7, 0.15, 0.75, 0.1, 0.75, 0.15, 0.7, 0.2, 0.7, 0.2, 0.75, 0.15, 0.75, 0.2, 0.7, 0.25, 0.7, 0.25, 0.75, 0.2, 0.75, 0.25, 0.7, 0.3, 0.7, 0.3, 0.75, 0.25, 0.75, 0.3, 0.7, 0.35, 0.7, 0.35, 0.75, 0.3, 0.75, 0.35, 0.7, 0.4, 0.7, 0.4, 0.75, 0.35, 0.75, 0.4, 0.7, 0.45, 0.7, 0.45, 0.75, 0.4, 0.75, 0.45, 0.7, 0.5, 0.7, 0.5, 0.75, 0.45, 0.75, 0.5, 0.7, 0.55, 0.7, 0.55, 0.75, 0.5, 0.75, 0.55, 0.7, 0.6, 0.7, 0.6, 0.75, 0.55, 0.75, 0.6, 0.7, 0.65, 0.7, 0.65, 0.75, 0.6, 0.75, 0.65, 0.7, 0.7, 0.7, 0.7, 0.75, 0.65, 0.75, 0.7, 0.7, 0.75, 0.7, 0.75, 0.75, 0.7, 0.75, 0.75, 0.7, 0.8, 0.7, 0.8, 0.75, 0.75, 0.75, 0.8, 0.7, 0.85, 0.7, 0.85, 0.75, 0.8, 0.75, 0.85, 0.7, 0.9, 0.7, 0.9, 0.75, 0.85, 0.75, 0.9, 0.7, 0.95, 0.7, 0.95, 0.75, 0.9, 0.75, 0.95, 0.7, 1.0, 0.7, 1.0, 0.75, 0.95, 0.75, 0.0, 0.75, 0.05, 0.75, 0.05, 0.8, 0.0, 0.8, 0.05, 0.75, 0.1, 0.75, 0.1, 0.8, 0.05, 0.8, 0.1, 0.75, 0.15, 0.75, 0.15, 0.8, 0.1, 0.8, 0.15, 0.75, 0.2, 0.75, 0.2, 0.8, 0.15, 0.8, 0.2, 0.75, 0.25, 0.75, 0.25, 0.8, 0.2, 0.8, 0.25, 0.75, 0.3, 0.75, 0.3, 0.8, 0.25, 0.8, 0.3, 0.75, 0.35, 0.75, 0.35, 0.8, 0.3, 0.8, 0.35, 0.75, 0.4, 0.75, 0.4, 0.8, 0.35, 0.8, 0.4, 0.75, 0.45, 0.75, 0.45, 0.8, 0.4, 0.8, 0.45, 0.75, 0.5, 0.75, 0.5, 0.8, 0.45, 0.8, 0.5, 0.75, 0.55, 0.75, 0.55, 0.8, 0.5, 0.8, 0.55, 0.75, 0.6, 0.75, 0.6, 0.8, 0.55, 0.8, 0.6, 0.75, 0.65, 0.75, 0.65, 0.8, 0.6, 0.8, 0.65, 0.75, 0.7, 0.75, 0.7, 0.8, 0.65, 0.8, 0.7, 0.75, 0.75, 0.75, 0.75, 0.8, 0.7, 0.8, 0.75, 0.75, 0.8, 0.75, 0.8, 0.8, 0.75, 0.8, 0.8, 0.75, 0.85, 0.75, 0.85, 0.8, 0.8, 0.8, 0.85, 0.75, 0.9, 0.75, 0.9, 0.8, 0.85, 0.8, 0.9, 0.75, 0.95, 0.75, 0.95, 0.8, 0.9, 0.8, 0.95, 0.75, 1.0, 0.75, 1.0, 0.8, 0.95, 0.8, 0.0, 0.8, 0.05, 0.8, 0.05, 0.85, 0.0, 0.85, 0.05, 0.8, 0.1, 0.8, 0.1, 0.85, 0.05, 0.85, 0.1, 0.8, 0.15, 0.8, 0.15, 0.85, 0.1, 0.85, 0.15, 0.8, 0.2, 0.8, 0.2, 0.85, 0.15, 0.85, 0.2, 0.8, 0.25, 0.8, 0.25, 0.85, 0.2, 0.85, 0.25, 0.8, 0.3, 0.8, 0.3, 0.85, 0.25, 0.85, 0.3, 0.8, 0.35, 0.8, 0.35, 0.85, 0.3, 0.85, 0.35, 0.8, 0.4, 0.8, 0.4, 0.85, 0.35, 0.85, 0.4, 0.8, 0.45, 0.8, 0.45, 0.85, 0.4, 0.85, 0.45, 0.8, 0.5, 0.8, 0.5, 0.85, 0.45, 0.85, 0.5, 0.8, 0.55, 0.8, 0.55, 0.85, 0.5, 0.85, 0.55, 0.8, 0.6, 0.8, 0.6, 0.85, 0.55, 0.85, 0.6, 0.8, 0.65, 0.8, 0.65, 0.85, 0.6, 0.85, 0.65, 0.8, 0.7, 0.8, 0.7, 0.85, 0.65, 0.85, 0.7, 0.8, 0.75, 0.8, 0.75, 0.85, 0.7, 0.85, 0.75, 0.8, 0.8, 0.8, 0.8, 0.85, 0.75, 0.85, 0.8, 0.8, 0.85, 0.8, 0.85, 0.85, 0.8, 0.85, 0.85, 0.8, 0.9, 0.8, 0.9, 0.85, 0.85, 0.85, 0.9, 0.8, 0.95, 0.8, 0.95, 0.85, 0.9, 0.85, 0.95, 0.8, 1.0, 0.8, 1.0, 0.85, 0.95, 0.85, 0.0, 0.85, 0.05, 0.85, 0.05, 0.9, 0.0, 0.9, 0.05, 0.85, 0.1, 0.85, 0.1, 0.9, 0.05, 0.9, 0.1, 0.85, 0.15, 0.85, 0.15, 0.9, 0.1, 0.9, 0.15, 0.85, 0.2, 0.85, 0.2, 0.9, 0.15, 0.9, 0.2, 0.85, 0.25, 0.85, 0.25, 0.9, 0.2, 0.9, 0.25, 0.85, 0.3, 0.85, 0.3, 0.9, 0.25, 0.9, 0.3, 0.85, 0.35, 0.85, 0.35, 0.9, 0.3, 0.9, 0.35, 0.85, 0.4, 0.85, 0.4, 0.9, 0.35, 0.9, 0.4, 0.85, 0.45, 0.85, 0.45, 0.9, 0.4, 0.9, 0.45, 0.85, 0.5, 0.85, 0.5, 0.9, 0.45, 0.9, 0.5, 0.85, 0.55, 0.85, 0.55, 0.9, 0.5, 0.9, 0.55, 0.85, 0.6, 0.85, 0.6, 0.9, 0.55, 0.9, 0.6, 0.85, 0.65, 0.85, 0.65, 0.9, 0.6, 0.9, 0.65, 0.85, 0.7, 0.85, 0.7, 0.9, 0.65, 0.9, 0.7, 0.85, 0.75, 0.85, 0.75, 0.9, 0.7, 0.9, 0.75, 0.85, 0.8, 0.85, 0.8, 0.9, 0.75, 0.9, 0.8, 0.85, 0.85, 0.85, 0.85, 0.9, 0.8, 0.9, 0.85, 0.85, 0.9, 0.85, 0.9, 0.9, 0.85, 0.9, 0.9, 0.85, 0.95, 0.85, 0.95, 0.9, 0.9, 0.9, 0.95, 0.85, 1.0, 0.85, 1.0, 0.9, 0.95, 0.9, 0.0, 0.9, 0.05, 0.9, 0.05, 0.95, 0.0, 0.95, 0.05, 0.9, 0.1, 0.9, 0.1, 0.95, 0.05, 0.95, 0.1, 0.9, 0.15, 0.9, 0.15, 0.95, 0.1, 0.95, 0.15, 0.9, 0.2, 0.9, 0.2, 0.95, 0.15, 0.95, 0.2, 0.9, 0.25, 0.9, 0.25, 0.95, 0.2, 0.95, 0.25, 0.9, 0.3, 0.9, 0.3, 0.95, 0.25, 0.95, 0.3, 0.9, 0.35, 0.9, 0.35, 0.95, 0.3, 0.95, 0.35, 0.9, 0.4, 0.9, 0.4, 0.95, 0.35, 0.95, 0.4, 0.9, 0.45, 0.9, 0.45, 0.95, 0.4, 0.95, 0.45, 0.9, 0.5, 0.9, 0.5, 0.95, 0.45, 0.95, 0.5, 0.9, 0.55, 0.9, 0.55, 0.95, 0.5, 0.95, 0.55, 0.9, 0.6, 0.9, 0.6, 0.95, 0.55, 0.95, 0.6, 0.9, 0.65, 0.9, 0.65, 0.95, 0.6, 0.95, 0.65, 0.9, 0.7, 0.9, 0.7, 0.95, 0.65, 0.95, 0.7, 0.9, 0.75, 0.9, 0.75, 0.95, 0.7, 0.95, 0.75, 0.9, 0.8, 0.9, 0.8, 0.95, 0.75, 0.95, 0.8, 0.9, 0.85, 0.9, 0.85, 0.95, 0.8, 0.95, 0.85, 0.9, 0.9, 0.9, 0.9, 0.95, 0.85, 0.95, 0.9, 0.9, 0.95, 0.9, 0.95, 0.95, 0.9, 0.95, 0.95, 0.9, 1.0, 0.9, 1.0, 0.95, 0.95, 0.95, 0.05, 0.05, 0.0, 0.05, 0.025, 0.0, 0.1, 0.05, 0.05, 0.05, 0.075, 0.0, 0.15, 0.05, 0.1, 0.05, 0.125, 0.0, 0.2, 0.05, 0.15, 0.05, 0.175, 0.0, 0.25, 0.05, 0.2, 0.05, 0.225, 0.0, 0.3, 0.05, 0.25, 0.05, 0.275, 0.0, 0.35, 0.05, 0.3, 0.05, 0.325, 0.0, 0.4, 0.05, 0.35, 0.05, 0.375, 0.0, 0.45, 0.05, 0.4, 0.05, 0.425, 0.0, 0.5, 0.05, 0.45, 0.05, 0.475, 0.0, 0.55, 0.05, 0.5, 0.05, 0.525, 0.0, 0.6, 0.05, 0.55, 0.05, 0.575, 0.0, 0.65, 0.05, 0.6, 0.05, 0.625, 0.0, 0.7, 0.05, 0.65, 0.05, 0.675, 0.0, 0.75, 0.05, 0.7, 0.05, 0.725, 0.0, 0.8, 0.05, 0.75, 0.05, 0.775, 0.0, 0.85, 0.05, 0.8, 0.05, 0.825, 0.0, 0.9, 0.05, 0.85, 0.05, 0.875, 0.0, 0.95, 0.05, 0.9, 0.05, 0.925, 0.0, 1.0, 0.05, 0.95, 0.05, 0.975, 0.0, 0.0, 0.95, 0.05, 0.95, 0.025, 1.0, 0.05, 0.95, 0.1, 0.95, 0.075, 1.0, 0.1, 0.95, 0.15, 0.95, 0.125, 1.0, 0.15, 0.95, 0.2, 0.95, 0.175, 1.0, 0.2, 0.95, 0.25, 0.95, 0.225, 1.0, 0.25, 0.95, 0.3, 0.95, 0.275, 1.0, 0.3, 0.95, 0.35, 0.95, 0.325, 1.0, 0.35, 0.95, 0.4, 0.95, 0.375, 1.0, 0.4, 0.95, 0.45, 0.95, 0.425, 1.0, 0.45, 0.95, 0.5, 0.95, 0.475, 1.0, 0.5, 0.95, 0.55, 0.95, 0.525, 1.0, 0.55, 0.95, 0.6, 0.95, 0.575, 1.0, 0.6, 0.95, 0.65, 0.95, 0.625, 1.0, 0.65, 0.95, 0.7, 0.95, 0.675, 1.0, 0.7, 0.95, 0.75, 0.95, 0.725, 1.0, 0.75, 0.95, 0.8, 0.95, 0.775, 1.0, 0.8, 0.95, 0.85, 0.95, 0.825, 1.0, 0.85, 0.95, 0.9, 0.95, 0.875, 1.0, 0.9, 0.95, 0.95, 0.95, 0.925, 1.0, 0.95, 0.95, 1.0, 0.95, 0.975, 1.0])
me_psphere2_group4.materials.append(mat_initialshadinggroup)
me_psphere2_group4.use_remesh_preserve_volume = False
me_psphere2_group4.use_remesh_preserve_attributes = False
me_psphere2_group4.use_mirror_vertex_groups = False
me_psphere2_group4.update()
me_psphere2_group4.normals_split_custom_set([tuple(v) for v in zip(*[iter([0.2355, -0.9184, 0.318, 0.3605, -0.8781, 0.3146, 0.2856, -0.9527, 0.1037, 0.3233, -0.9239, 0.2045, 0.3605, -0.8781, 0.3146, 0.4404, -0.8555, 0.2722, 0.3931, -0.8815, 0.2617, 0.2856, -0.9527, 0.1037, 0.4404, -0.8555, 0.2722, 0.5309, -0.8054, 0.2635, 0.4843, -0.8321, 0.2703, 0.3931, -0.8815, 0.2617, 0.5309, -0.8054, 0.2635, 0.6368, -0.7606, 0.1262, 0.5484, -0.8221, 0.1529, 0.4843, -0.8321, 0.2703, 0.6368, -0.7606, 0.1262, 0.6298, -0.7693, -0.107, 0.2871, -0.9558, 0.06326, 0.5484, -0.8221, 0.1529, 0.6298, -0.7693, -0.107, 0.4436, -0.8767, -0.186, 0.01087, -0.9886, -0.15, 0.2871, -0.9558, 0.06326, 0.4436, -0.8767, -0.186, 0.2049, -0.9659, -0.1583, -0.01858, -0.9738, -0.2268, 0.01087, -0.9886, -0.15, 0.2049, -0.9659, -0.1583, 0.06479, -0.9866, -0.15, 0.07128, -0.9577, -0.2789, -0.01858, -0.9738, -0.2268, 0.06479, -0.9866, -0.15, 0.1488, -0.968, -0.2021, 0.1135, -0.9179, -0.3803, 0.07128, -0.9577, -0.2789, 0.1488, -0.968, -0.2021, 0.32, -0.9095, -0.2655, 0.09376, -0.9205, -0.3794, 0.1135, -0.9179, -0.3803, 0.32, -0.9095, -0.2655, 0.3399, -0.8967, -0.2834, 0.231, -0.9112, -0.3411, 0.09376, -0.9205, -0.3794, 0.3399, -0.8967, -0.2834, 0.325, -0.904, -0.2778, 0.2058, -0.952, -0.2264, 0.231, -0.9112, -0.3411, 0.325, -0.904, -0.2778, 0.06091, -0.9433, -0.3264, 0.03385, -0.991, -0.1294, 0.2058, -0.952, -0.2264, 0.06091, -0.9433, -0.3264, -0.01357, -0.989, -0.1474, -0.1197, -0.9784, -0.1686, 0.03385, -0.991, -0.1294, -0.01357, -0.989, -0.1474, -0.03596, -0.9976, 0.05836, -0.07606, -0.9961, 0.04561, -0.1197, -0.9784, -0.1686, -0.03596, -0.9976, 0.05836, 0.03598, -0.9887, 0.1458, -0.02239, -0.9602, 0.2783, -0.07606, -0.9961, 0.04561, 0.03598, -0.9887, 0.1458, 0.1089, -0.9598, 0.2589, 0.05209, -0.9527, 0.2995, -0.02239, -0.9602, 0.2783, 0.1089, -0.9598, 0.2589, 0.12, -0.9475, 0.2964, 0.1541, -0.9519, 0.2649, 0.05209, -0.9527, 0.2995, 0.12, -0.9475, 0.2964, 0.1498, -0.9404, 0.3054, 0.2471, -0.942, 0.227, 0.1541, -0.9519, 0.2649, 0.1498, -0.9404, 0.3054, 0.2355, -0.9184, 0.318, 0.3233, -0.9239, 0.2045, 0.2471, -0.942, 0.227, 0.3233, -0.9239, 0.2045, 0.2856, -0.9527, 0.1037, 0.2466, -0.9683, 0.04026, 0.2917, -0.9541, -0.0678, 0.2856, -0.9527, 0.1037, 0.3931, -0.8815, 0.2617, 0.1748, -0.9843, 0.02536, 0.2466, -0.9683, 0.04026, 0.3931, -0.8815, 0.2617, 0.4843, -0.8321, 0.2703, 0.2207, -0.9602, 0.1714, 0.1748, -0.9843, 0.02536, 0.4843, -0.8321, 0.2703, 0.5484, -0.8221, 0.1529, 0.2413, -0.953, 0.1834, 0.2207, -0.9602, 0.1714, 0.5484, -0.8221, 0.1529, 0.2871, -0.9558, 0.06326, 0.1906, -0.9735, 0.1263, 0.2413, -0.953, 0.1834, 0.2871, -0.9558, 0.06326, 0.01087, -0.9886, -0.15, -0.1433, -0.9488, -0.2814, 0.1906, -0.9735, 0.1263, 0.01087, -0.9886, -0.15, -0.01858, -0.9738, -0.2268, -0.01829, -0.9318, -0.3625, -0.1433, -0.9488, -0.2814, -0.01858, -0.9738, -0.2268, 0.07128, -0.9577, -0.2789, 0.004934, -0.9476, -0.3195, -0.01829, -0.9318, -0.3625, 0.07128, -0.9577, -0.2789, 0.1135, -0.9179, -0.3803, 0.2112, -0.9663, -0.1472, 0.004934, -0.9476, -0.3195, 0.1135, -0.9179, -0.3803, 0.09376, -0.9205, -0.3794, 0.269, -0.962, 0.0468, 0.2112, -0.9663, -0.1472, 0.09376, -0.9205, -0.3794, 0.231, -0.9112, -0.3411, 0.06978, -0.9157, -0.3957, 0.269, -0.962, 0.0468, 0.231, -0.9112, -0.3411, 0.2058, -0.952, -0.2264, 0.1274, -0.8973, -0.4226, 0.06978, -0.9157, -0.3957, 0.2058, -0.952, -0.2264, 0.03385, -0.991, -0.1294, 0.1556, -0.9769, -0.1467, 0.1274, -0.8973, -0.4226, 0.03385, -0.991, -0.1294, -0.1197, -0.9784, -0.1686, -0.04699, -0.9942, -0.09685, 0.1556, -0.9769, -0.1467, -0.1197, -0.9784, -0.1686, -0.07606, -0.9961, 0.04561, -0.1323, -0.9844, 0.1164, -0.04699, -0.9942, -0.09685, -0.07606, -0.9961, 0.04561, -0.02239, -0.9602, 0.2783, 0.05402, -0.9662, 0.2522, -0.1323, -0.9844, 0.1164, -0.02239, -0.9602, 0.2783, 0.05209, -0.9527, 0.2995, 0.2303, -0.9708, 0.06674, 0.05402, -0.9662, 0.2522, 0.05209, -0.9527, 0.2995, 0.1541, -0.9519, 0.2649, 0.2855, -0.9571, -0.04995, 0.2303, -0.9708, 0.06674, 0.1541, -0.9519, 0.2649, 0.2471, -0.942, 0.227, 0.2821, -0.954, -0.101, 0.2855, -0.9571, -0.04995, 0.2471, -0.942, 0.227, 0.3233, -0.9239, 0.2045, 0.2917, -0.9541, -0.0678, 0.2821, -0.954, -0.101, 0.2917, -0.9541, -0.0678, 0.2466, -0.9683, 0.04026, 0.2439, -0.9393, -0.2413, 0.301, -0.8906, -0.341, 0.2466, -0.9683, 0.04026, 0.1748, -0.9843, 0.02536, 0.08939, -0.9959, -0.01093, 0.2439, -0.9393, -0.2413, 0.1748, -0.9843, 0.02536, 0.2207, -0.9602, 0.1714, 0.04516, -0.9954, 0.08455, 0.08939, -0.9959, -0.01093, 0.2207, -0.9602, 0.1714, 0.2413, -0.953, 0.1834, -0.02152, -0.9873, 0.1574, 0.04516, -0.9954, 0.08455, 0.2413, -0.953, 0.1834, 0.1906, -0.9735, 0.1263, -0.06763, -0.9823, 0.1746, -0.02152, -0.9873, 0.1574, 0.1906, -0.9735, 0.1263, -0.1433, -0.9488, -0.2814, -0.08294, -0.9685, -0.2348, -0.06763, -0.9823, 0.1746, -0.1433, -0.9488, -0.2814, -0.01829, -0.9318, -0.3625, -0.1244, -0.8782, -0.4618, -0.08294, -0.9685, -0.2348, -0.01829, -0.9318, -0.3625, 0.004934, -0.9476, -0.3195, 0.0504, -0.9439, -0.3264, -0.1244, -0.8782, -0.4618, 0.004934, -0.9476, -0.3195, 0.2112, -0.9663, -0.1472, 0.5606, -0.6976, 0.4462, 0.0504, -0.9439, -0.3264, 0.2112, -0.9663, -0.1472, 0.269, -0.962, 0.0468, 0.604, -0.6449, 0.4682, 0.5606, -0.6976, 0.4462, 0.269, -0.962, 0.0468, 0.06978, -0.9157, -0.3957, 0.2719, -0.8282, 0.4901, 0.604, -0.6449, 0.4682, 0.06978, -0.9157, -0.3957, 0.1274, -0.8973, -0.4226, 0.462, -0.8866, 0.02071, 0.2719, -0.8282, 0.4901, 0.1274, -0.8973, -0.4226, 0.1556, -0.9769, -0.1467, 0.02176, -0.9984, 0.05179, 0.462, -0.8866, 0.02071, 0.1556, -0.9769, -0.1467, -0.04699, -0.9942, -0.09685, -0.1858, -0.9824, 0.01819, 0.02176, -0.9984, 0.05179, -0.04699, -0.9942, -0.09685, -0.1323, -0.9844, 0.1164, -0.08221, -0.9872, 0.1365, -0.1858, -0.9824, 0.01819, -0.1323, -0.9844, 0.1164, 0.05402, -0.9662, 0.2522, 0.1232, -0.9837, 0.1309, -0.08221, -0.9872, 0.1365, 0.05402, -0.9662, 0.2522, 0.2303, -0.9708, 0.06674, 0.2413, -0.9687, -0.05788, 0.1232, -0.9837, 0.1309, 0.2303, -0.9708, 0.06674, 0.2855, -0.9571, -0.04995, 0.2992, -0.9004, -0.316, 0.2413, -0.9687, -0.05788, 0.2855, -0.9571, -0.04995, 0.2821, -0.954, -0.101, 0.3198, -0.877, -0.3585, 0.2992, -0.9004, -0.316, 0.2821, -0.954, -0.101, 0.2917, -0.9541, -0.0678, 0.301, -0.8906, -0.341, 0.3198, -0.877, -0.3585, 0.301, -0.8906, -0.341, 0.2439, -0.9393, -0.2413, 0.2842, -0.8831, -0.3734, 0.3692, -0.8029, -0.468, 0.2439, -0.9393, -0.2413, 0.08939, -0.9959, -0.01093, 0.02033, -0.9839, -0.1773, 0.2842, -0.8831, -0.3734, 0.08939, -0.9959, -0.01093, 0.04516, -0.9954, 0.08455, -0.1016, -0.9948, 0.009378, 0.02033, -0.9839, -0.1773, 0.04516, -0.9954, 0.08455, -0.02152, -0.9873, 0.1574, -0.1216, -0.9854, 0.1187, -0.1016, -0.9948, 0.009378, -0.02152, -0.9873, 0.1574, -0.06763, -0.9823, 0.1746, -0.1402, -0.9806, 0.1367, -0.1216, -0.9854, 0.1187, -0.06763, -0.9823, 0.1746, -0.08294, -0.9685, -0.2348, 0.04172, -0.9853, -0.1655, -0.1402, -0.9806, 0.1367, -0.08294, -0.9685, -0.2348, -0.1244, -0.8782, -0.4618, 0.1915, -0.9463, -0.2605, 0.04172, -0.9853, -0.1655, -0.1244, -0.8782, -0.4618, 0.0504, -0.9439, -0.3264, 0.5447, -0.8059, 0.2321, 0.1915, -0.9463, -0.2605, 0.0504, -0.9439, -0.3264, 0.5606, -0.6976, 0.4462, 0.575, -0.8181, 0.01274, 0.5447, -0.8059, 0.2321, 0.5606, -0.6976, 0.4462, 0.604, -0.6449, 0.4682, 0.4818, -0.8689, -0.113, 0.575, -0.8181, 0.01274, 0.604, -0.6449, 0.4682, 0.2719, -0.8282, 0.4901, 0.3727, -0.5274, 0.7635, 0.4818, -0.8689, -0.113, 0.2719, -0.8282, 0.4901, 0.462, -0.8866, 0.02071, 0.5447, -0.542, 0.6399, 0.3727, -0.5274, 0.7635, 0.462, -0.8866, 0.02071, 0.02176, -0.9984, 0.05179, 0.1828, -0.9506, 0.251, 0.5447, -0.542, 0.6399, 0.02176, -0.9984, 0.05179, -0.1858, -0.9824, 0.01819, -0.3703, -0.9272, 0.05635, 0.1828, -0.9506, 0.251, -0.1858, -0.9824, 0.01819, -0.08221, -0.9872, 0.1365, -0.04888, -0.9918, 0.1178, -0.3703, -0.9272, 0.05635, -0.08221, -0.9872, 0.1365, 0.1232, -0.9837, 0.1309, 0.1443, -0.9887, 0.03993, -0.04888, -0.9918, 0.1178, 0.1232, -0.9837, 0.1309, 0.2413, -0.9687, -0.05788, 0.2355, -0.942, -0.2392, 0.1443, -0.9887, 0.03993, 0.2413, -0.9687, -0.05788, 0.2992, -0.9004, -0.316, 0.2028, -0.8946, -0.3982, 0.2355, -0.942, -0.2392, 0.2992, -0.9004, -0.316, 0.3198, -0.877, -0.3585, 0.2751, -0.7835, -0.5572, 0.2028, -0.8946, -0.3982, 0.3198, -0.877, -0.3585, 0.301, -0.8906, -0.341, 0.3692, -0.8029, -0.468, 0.2751, -0.7835, -0.5572, 0.3692, -0.8029, -0.468, 0.2842, -0.8831, -0.3734, 0.3261, -0.8305, -0.4515, 0.4253, -0.7575, -0.4953, 0.2842, -0.8831, -0.3734, 0.02033, -0.9839, -0.1773, 0.01581, -0.9695, -0.2446, 0.3261, -0.8305, -0.4515, 0.02033, -0.9839, -0.1773, -0.1016, -0.9948, 0.009378, -0.1333, -0.991, -0.009972, 0.01581, -0.9695, -0.2446, -0.1016, -0.9948, 0.009378, -0.1216, -0.9854, 0.1187, -0.2384, -0.9614, 0.1373, -0.1333, -0.991, -0.009972, -0.1216, -0.9854, 0.1187, -0.1402, -0.9806, 0.1367, -0.1027, -0.6531, 0.7503, -0.2384, -0.9614, 0.1373, -0.1402, -0.9806, 0.1367, 0.04172, -0.9853, -0.1655, -0.8909, 0.007218, 0.4541, -0.1027, -0.6531, 0.7503, 0.04172, -0.9853, -0.1655, 0.1915, -0.9463, -0.2605, -0.00325, -0.9856, 0.1691, -0.8909, 0.007218, 0.4541, 0.1915, -0.9463, -0.2605, 0.5447, -0.8059, 0.2321, 0.1468, -0.8846, 0.4427, -0.00325, -0.9856, 0.1691, 0.5447, -0.8059, 0.2321, 0.575, -0.8181, 0.01274, 0.2401, -0.9016, -0.3599, 0.1468, -0.8846, 0.4427, 0.575, -0.8181, 0.01274, 0.4818, -0.8689, -0.113, 0.1923, -0.9627, -0.1903, 0.2401, -0.9016, -0.3599, 0.4818, -0.8689, -0.113, 0.3727, -0.5274, 0.7635, 0.04062, -0.8883, 0.4574, 0.1923, -0.9627, -0.1903, 0.3727, -0.5274, 0.7635, 0.5447, -0.542, 0.6399, 0.4618, -0.6496, 0.604, 0.04062, -0.8883, 0.4574, 0.5447, -0.542, 0.6399, 0.1828, -0.9506, 0.251, 0.3518, -0.7864, 0.5078, 0.4618, -0.6496, 0.604, 0.1828, -0.9506, 0.251, -0.3703, -0.9272, 0.05635, -0.5673, -0.8197, 0.07922, 0.3518, -0.7864, 0.5078, -0.3703, -0.9272, 0.05635, -0.04888, -0.9918, 0.1178, -0.03631, -0.9952, 0.09041, -0.5673, -0.8197, 0.07922, -0.04888, -0.9918, 0.1178, 0.1443, -0.9887, 0.03993, 0.09527, -0.9952, -0.02296, -0.03631, -0.9952, 0.09041, 0.1443, -0.9887, 0.03993, 0.2355, -0.942, -0.2392, 0.08973, -0.9619, -0.2582, 0.09527, -0.9952, -0.02296, 0.2355, -0.942, -0.2392, 0.2028, -0.8946, -0.3982, 0.04751, -0.9346, -0.3526, 0.08973, -0.9619, -0.2582, 0.2028, -0.8946, -0.3982, 0.2751, -0.7835, -0.5572, 0.1342, -0.9297, -0.343, 0.04751, -0.9346, -0.3526, 0.2751, -0.7835, -0.5572, 0.3692, -0.8029, -0.468, 0.4253, -0.7575, -0.4953, 0.1342, -0.9297, -0.343, 0.4253, -0.7575, -0.4953, 0.3261, -0.8305, -0.4515, 0.3929, -0.8093, -0.4367, 0.3484, -0.8864, -0.3049, 0.3261, -0.8305, -0.4515, 0.01581, -0.9695, -0.2446, -0.01556, -0.9325, -0.3609, 0.3929, -0.8093, -0.4367, 0.01581, -0.9695, -0.2446, -0.1333, -0.991, -0.009972, -0.2013, -0.9784, -0.04601, -0.01556, -0.9325, -0.3609, -0.1333, -0.991, -0.009972, -0.2384, -0.9614, 0.1373, -0.2559, -0.9547, 0.1517, -0.2013, -0.9784, -0.04601, -0.2384, -0.9614, 0.1373, -0.1027, -0.6531, 0.7503, -0.3957, -0.918, -0.02502, -0.2559, -0.9547, 0.1517, -0.1027, -0.6531, 0.7503, -0.8909, 0.007218, 0.4541, -0.01516, -0.9287, -0.3706, -0.3957, -0.918, -0.02502, -0.8909, 0.007218, 0.4541, -0.00325, -0.9856, 0.1691, 0.1164, -0.8798, 0.4609, -0.01516, -0.9287, -0.3706, -0.00325, -0.9856, 0.1691, 0.1468, -0.8846, 0.4427, -0.3209, -0.8742, 0.3644, 0.1164, -0.8798, 0.4609, 0.1468, -0.8846, 0.4427, 0.2401, -0.9016, -0.3599, 0.0162, -0.9808, -0.1943, -0.3209, -0.8742, 0.3644, 0.2401, -0.9016, -0.3599, 0.1923, -0.9627, -0.1903, -0.008342, -0.8472, -0.5312, 0.0162, -0.9808, -0.1943, 0.1923, -0.9627, -0.1903, 0.04062, -0.8883, 0.4574, -0.07126, -0.982, 0.1749, -0.008342, -0.8472, -0.5312, 0.04062, -0.8883, 0.4574, 0.4618, -0.6496, 0.604, 0.305, -0.7614, 0.572, -0.07126, -0.982, 0.1749, 0.4618, -0.6496, 0.604, 0.3518, -0.7864, 0.5078, 0.4117, -0.5325, 0.7396, 0.305, -0.7614, 0.572, 0.3518, -0.7864, 0.5078, -0.5673, -0.8197, 0.07922, -0.7407, -0.667, 0.08111, 0.4117, -0.5325, 0.7396, -0.5673, -0.8197, 0.07922, -0.03631, -0.9952, 0.09041, -0.007884, -0.9987, 0.0512, -0.7407, -0.667, 0.08111, -0.03631, -0.9952, 0.09041, 0.09527, -0.9952, -0.02296, 0.0535, -0.9953, -0.08118, -0.007884, -0.9987, 0.0512, 0.09527, -0.9952, -0.02296, 0.08973, -0.9619, -0.2582, -0.01974, -0.9806, -0.1951, 0.0535, -0.9953, -0.08118, 0.08973, -0.9619, -0.2582, 0.04751, -0.9346, -0.3526, -0.06842, -0.9861, -0.1517, -0.01974, -0.9806, -0.1951, 0.04751, -0.9346, -0.3526, 0.1342, -0.9297, -0.343, 0.04712, -0.9918, -0.1189, -0.06842, -0.9861, -0.1517, 0.1342, -0.9297, -0.343, 0.4253, -0.7575, -0.4953, 0.3484, -0.8864, -0.3049, 0.04712, -0.9918, -0.1189, 0.3484, -0.8864, -0.3049, 0.3929, -0.8093, -0.4367, 0.4053, -0.8388, -0.3636, 0.2124, -0.975, -0.06477, 0.3929, -0.8093, -0.4367, -0.01556, -0.9325, -0.3609, -0.02876, -0.8733, -0.4864, 0.4053, -0.8388, -0.3636, -0.01556, -0.9325, -0.3609, -0.2013, -0.9784, -0.04601, -0.2947, -0.9521, -0.08099, -0.02876, -0.8733, -0.4864, -0.2013, -0.9784, -0.04601, -0.2559, -0.9547, 0.1517, -0.2501, -0.9545, 0.1624, -0.2947, -0.9521, -0.08099, -0.2559, -0.9547, 0.1517, -0.3957, -0.918, -0.02502, -0.4422, -0.8764, -0.1905, -0.2501, -0.9545, 0.1624, -0.3957, -0.918, -0.02502, -0.01516, -0.9287, -0.3706, -0.1144, -0.9409, -0.3189, -0.4422, -0.8764, -0.1905, -0.01516, -0.9287, -0.3706, 0.1164, -0.8798, 0.4609, 0.03979, -0.7878, 0.6146, -0.1144, -0.9409, -0.3189, 0.1164, -0.8798, 0.4609, -0.3209, -0.8742, 0.3644, -0.5779, -0.4565, 0.6765, 0.03979, -0.7878, 0.6146, -0.3209, -0.8742, 0.3644, 0.0162, -0.9808, -0.1943, 0.08841, -0.966, 0.2428, -0.5779, -0.4565, 0.6765, 0.0162, -0.9808, -0.1943, -0.008342, -0.8472, -0.5312, 0.192, -0.9573, 0.2164, 0.08841, -0.966, 0.2428, -0.008342, -0.8472, -0.5312, -0.07126, -0.982, 0.1749, 0.8788, -0.4598, 0.1275, 0.192, -0.9573, 0.2164, -0.07126, -0.982, 0.1749, 0.305, -0.7614, 0.572, 0.5215, -0.5488, 0.6534, 0.8788, -0.4598, 0.1275, 0.305, -0.7614, 0.572, 0.4117, -0.5325, 0.7396, 0.4211, -0.5678, 0.7073, 0.5215, -0.5488, 0.6534, 0.4117, -0.5325, 0.7396, -0.7407, -0.667, 0.08111, -0.5552, -0.8292, 0.06462, 0.4211, -0.5678, 0.7073, -0.7407, -0.667, 0.08111, -0.007884, -0.9987, 0.0512, 0.05008, -0.9987, 0.01153, -0.5552, -0.8292, 0.06462, -0.007884, -0.9987, 0.0512, 0.0535, -0.9953, -0.08118, 0.08525, -0.9899, -0.1136, 0.05008, -0.9987, 0.01153, 0.0535, -0.9953, -0.08118, -0.01974, -0.9806, -0.1951, -0.07882, -0.9918, -0.1006, 0.08525, -0.9899, -0.1136, -0.01974, -0.9806, -0.1951, -0.06842, -0.9861, -0.1517, -0.03377, -0.9994, 0.009001, -0.07882, -0.9918, -0.1006, -0.06842, -0.9861, -0.1517, 0.04712, -0.9918, -0.1189, 0.06491, -0.9978, 0.01146, -0.03377, -0.9994, 0.009001, 0.04712, -0.9918, -0.1189, 0.3484, -0.8864, -0.3049, 0.2124, -0.975, -0.06477, 0.06491, -0.9978, 0.01146, 0.2124, -0.975, -0.06477, 0.4053, -0.8388, -0.3636, 0.3442, -0.8897, -0.2998, 0.1113, -0.9936, 0.01839, 0.4053, -0.8388, -0.3636, -0.02876, -0.8733, -0.4864, 0.05753, -0.8616, -0.5043, 0.3442, -0.8897, -0.2998, -0.02876, -0.8733, -0.4864, -0.2947, -0.9521, -0.08099, -0.4326, -0.8931, -0.1237, 0.05753, -0.8616, -0.5043, -0.2947, -0.9521, -0.08099, -0.2501, -0.9545, 0.1624, -0.2915, -0.943, 0.1605, -0.4326, -0.8931, -0.1237, -0.2501, -0.9545, 0.1624, -0.4422, -0.8764, -0.1905, -0.6134, -0.7477, -0.2543, -0.2915, -0.943, 0.1605, -0.4422, -0.8764, -0.1905, -0.1144, -0.9409, -0.3189, -0.4011, -0.8831, -0.2435, -0.6134, -0.7477, -0.2543, -0.1144, -0.9409, -0.3189, 0.03979, -0.7878, 0.6146, -0.08881, -0.8424, 0.5315, -0.4011, -0.8831, -0.2435, 0.03979, -0.7878, 0.6146, -0.5779, -0.4565, 0.6765, -0.304, -0.7691, 0.5622, -0.08881, -0.8424, 0.5315, -0.5779, -0.4565, 0.6765, 0.08841, -0.966, 0.2428, -0.0268, -0.7477, 0.6635, -0.304, -0.7691, 0.5622, 0.08841, -0.966, 0.2428, 0.192, -0.9573, 0.2164, 0.6015, -0.7564, 0.257, -0.0268, -0.7477, 0.6635, 0.192, -0.9573, 0.2164, 0.8788, -0.4598, 0.1275, 0.9173, -0.3525, 0.1852, 0.6015, -0.7564, 0.257, 0.8788, -0.4598, 0.1275, 0.5215, -0.5488, 0.6534, 0.6184, -0.5128, 0.5954, 0.9173, -0.3525, 0.1852, 0.5215, -0.5488, 0.6534, 0.4211, -0.5678, 0.7073, 0.4314, -0.5764, 0.694, 0.6184, -0.5128, 0.5954, 0.4211, -0.5678, 0.7073, -0.5552, -0.8292, 0.06462, 0.3373, -0.9383, 0.07627, 0.4314, -0.5764, 0.694, -0.5552, -0.8292, 0.06462, 0.05008, -0.9987, 0.01153, 0.1906, -0.9817, -0.003666, 0.3373, -0.9383, 0.07627, 0.05008, -0.9987, 0.01153, 0.08525, -0.9899, -0.1136, 0.1962, -0.975, -0.1044, 0.1906, -0.9817, -0.003666, 0.08525, -0.9899, -0.1136, -0.07882, -0.9918, -0.1006, -0.08433, -0.9961, -0.02508, 0.1962, -0.975, -0.1044, -0.07882, -0.9918, -0.1006, -0.03377, -0.9994, 0.009001, -0.08001, -0.9958, 0.04393, -0.08433, -0.9961, -0.02508, -0.03377, -0.9994, 0.009001, 0.06491, -0.9978, 0.01146, 0.02937, -0.9966, 0.07737, -0.08001, -0.9958, 0.04393, 0.06491, -0.9978, 0.01146, 0.2124, -0.975, -0.06477, 0.1113, -0.9936, 0.01839, 0.02937, -0.9966, 0.07737, 0.1113, -0.9936, 0.01839, 0.3442, -0.8897, -0.2998, -0.6882, 0.01891, -0.7253, -0.3381, 0.8973, -0.2838, 0.3442, -0.8897, -0.2998, 0.05753, -0.8616, -0.5043, -0.4783, 0.001969, -0.8782, -0.6882, 0.01891, -0.7253, 0.05753, -0.8616, -0.5043, -0.4326, -0.8931, -0.1237, -0.7152, -0.6683, -0.2045, -0.4783, 0.001969, -0.8782, -0.4326, -0.8931, -0.1237, -0.2915, -0.943, 0.1605, -0.8454, -0.5338, 0.01909, -0.7152, -0.6683, -0.2045, -0.2915, -0.943, 0.1605, -0.6134, -0.7477, -0.2543, -0.04794, 0.9937, 0.101, -0.8454, -0.5338, 0.01909, -0.6134, -0.7477, -0.2543, -0.4011, -0.8831, -0.2435, -0.7364, -0.6663, -0.1174, -0.04794, 0.9937, 0.101, -0.4011, -0.8831, -0.2435, -0.08881, -0.8424, 0.5315, -0.6164, 0.1261, 0.7773, -0.7364, -0.6663, -0.1174, -0.08881, -0.8424, 0.5315, -0.304, -0.7691, 0.5622, -0.4358, 0.3138, 0.8436, -0.6164, 0.1261, 0.7773, -0.304, -0.7691, 0.5622, -0.0268, -0.7477, 0.6635, 0.005358, 0.02621, 0.9996, -0.4358, 0.3138, 0.8436, -0.0268, -0.7477, 0.6635, 0.6015, -0.7564, 0.257, 0.7386, -0.003112, 0.6741, 0.005358, 0.02621, 0.9996, 0.6015, -0.7564, 0.257, 0.9173, -0.3525, 0.1852, -0.7378, 0.6671, -0.1034, 0.7386, -0.003112, 0.6741, 0.9173, -0.3525, 0.1852, 0.6184, -0.5128, 0.5954, 0.7379, 0.01621, 0.6747, -0.7378, 0.6671, -0.1034, 0.6184, -0.5128, 0.5954, 0.4314, -0.5764, 0.694, 0.7586, 0.1267, 0.6392, 0.7379, 0.01621, 0.6747, 0.4314, -0.5764, 0.694, 0.3373, -0.9383, 0.07627, 0.9557, 0.2942, -0.002596, 0.7586, 0.1267, 0.6392, 0.3373, -0.9383, 0.07627, 0.1906, -0.9817, -0.003666, 0.5361, -0.8441, -0.0005121, 0.9557, 0.2942, -0.002596, 0.1906, -0.9817, -0.003666, 0.1962, -0.975, -0.1044, 0.999, 0.01434, -0.04189, 0.5361, -0.8441, -0.0005121, 0.1962, -0.975, -0.1044, -0.08433, -0.9961, -0.02508, 0.1736, -0.9843, -0.03205, 0.999, 0.01434, -0.04189, -0.08433, -0.9961, -0.02508, -0.08001, -0.9958, 0.04393, 0.597, -0.05855, -0.8001, 0.1736, -0.9843, -0.03205, -0.08001, -0.9958, 0.04393, 0.02937, -0.9966, 0.07737, -0.005366, -0.08631, -0.9963, 0.597, -0.05855, -0.8001, 0.02937, -0.9966, 0.07737, 0.1113, -0.9936, 0.01839, -0.3381, 0.8973, -0.2838, -0.005366, -0.08631, -0.9963, -0.3381, 0.8973, -0.2838, -0.6882, 0.01891, -0.7253, -0.4866, 0.8731, 0.03041, -0.2371, 0.9669, -0.09424, -0.6882, 0.01891, -0.7253, -0.4783, 0.001969, -0.8782, -0.4485, 0.8677, 0.2145, -0.4866, 0.8731, 0.03041, -0.4783, 0.001969, -0.8782, -0.7152, -0.6683, -0.2045, -0.1929, 0.98, -0.04839, -0.4485, 0.8677, 0.2145, -0.7152, -0.6683, -0.2045, -0.8454, -0.5338, 0.01909, -0.1087, 0.9668, -0.2312, -0.1929, 0.98, -0.04839, -0.8454, -0.5338, 0.01909, -0.04794, 0.9937, 0.101, 0.1596, 0.978, 0.1345, -0.1087, 0.9668, -0.2312, -0.04794, 0.9937, 0.101, -0.7364, -0.6663, -0.1174, -0.3126, 0.8858, 0.3429, 0.1596, 0.978, 0.1345, -0.7364, -0.6663, -0.1174, -0.6164, 0.1261, 0.7773, -0.2581, 0.9036, -0.342, -0.3126, 0.8858, 0.3429, -0.6164, 0.1261, 0.7773, -0.4358, 0.3138, 0.8436, 0.1732, 0.8808, -0.4406, -0.2581, 0.9036, -0.342, -0.4358, 0.3138, 0.8436, 0.005358, 0.02621, 0.9996, -0.02047, 0.9088, -0.4167, 0.1732, 0.8808, -0.4406, 0.005358, 0.02621, 0.9996, 0.7386, -0.003112, 0.6741, -0.5039, 0.8474, -0.1671, -0.02047, 0.9088, -0.4167, 0.7386, -0.003112, 0.6741, -0.7378, 0.6671, -0.1034, -0.7703, 0.6286, -0.1072, -0.5039, 0.8474, -0.1671, -0.7378, 0.6671, -0.1034, 0.7379, 0.01621, 0.6747, -0.5266, 0.727, -0.4407, -0.7703, 0.6286, -0.1072, 0.7379, 0.01621, 0.6747, 0.7586, 0.1267, 0.6392, 0.02848, 0.8702, -0.4919, -0.5266, 0.727, -0.4407, 0.7586, 0.1267, 0.6392, 0.9557, 0.2942, -0.002596, 0.8662, 0.499, -0.02585, 0.02848, 0.8702, -0.4919, 0.9557, 0.2942, -0.002596, 0.5361, -0.8441, -0.0005121, 0.6527, 0.7576, -0.004837, 0.8662, 0.499, -0.02585, 0.5361, -0.8441, -0.0005121, 0.999, 0.01434, -0.04189, 0.265, 0.9585, 0.1051, 0.6527, 0.7576, -0.004837, 0.999, 0.01434, -0.04189, 0.1736, -0.9843, -0.03205, 0.2206, 0.9749, -0.02897, 0.265, 0.9585, 0.1051, 0.1736, -0.9843, -0.03205, 0.597, -0.05855, -0.8001, 0.1274, 0.9853, -0.1139, 0.2206, 0.9749, -0.02897, 0.597, -0.05855, -0.8001, -0.005366, -0.08631, -0.9963, -0.00665, 0.9851, -0.1716, 0.1274, 0.9853, -0.1139, -0.005366, -0.08631, -0.9963, -0.3381, 0.8973, -0.2838, -0.2371, 0.9669, -0.09424, -0.00665, 0.9851, -0.1716, -0.2371, 0.9669, -0.09424, -0.4866, 0.8731, 0.03041, -0.4661, 0.8555, 0.2256, -0.1439, 0.9876, -0.06297, -0.4866, 0.8731, 0.03041, -0.4485, 0.8677, 0.2145, -0.2238, 0.9151, 0.3354, -0.4661, 0.8555, 0.2256, -0.4485, 0.8677, 0.2145, -0.1929, 0.98, -0.04839, 0.03506, 0.9993, 0.01228, -0.2238, 0.9151, 0.3354, -0.1929, 0.98, -0.04839, -0.1087, 0.9668, -0.2312, 0.0193, 0.9738, -0.2267, 0.03506, 0.9993, 0.01228, -0.1087, 0.9668, -0.2312, 0.1596, 0.978, 0.1345, 0.203, 0.9716, 0.1216, 0.0193, 0.9738, -0.2267, 0.1596, 0.978, 0.1345, -0.3126, 0.8858, 0.3429, -0.1753, 0.9219, 0.3454, 0.203, 0.9716, 0.1216, -0.3126, 0.8858, 0.3429, -0.2581, 0.9036, -0.342, -0.3291, 0.8091, -0.4868, -0.1753, 0.9219, 0.3454, -0.2581, 0.9036, -0.342, 0.1732, 0.8808, -0.4406, 0.5395, 0.5451, -0.6417, -0.3291, 0.8091, -0.4868, 0.1732, 0.8808, -0.4406, -0.02047, 0.9088, -0.4167, -0.09081, 0.9901, -0.1069, 0.5395, 0.5451, -0.6417, -0.02047, 0.9088, -0.4167, -0.5039, 0.8474, -0.1671, -0.1877, 0.9776, -0.09553, -0.09081, 0.9901, -0.1069, -0.5039, 0.8474, -0.1671, -0.7703, 0.6286, -0.1072, -0.803, 0.5896, -0.08712, -0.1877, 0.9776, -0.09553, -0.7703, 0.6286, -0.1072, -0.5266, 0.727, -0.4407, -0.475, 0.6485, -0.5948, -0.803, 0.5896, -0.08712, -0.5266, 0.727, -0.4407, 0.02848, 0.8702, -0.4919, -0.1617, 0.7143, -0.6809, -0.475, 0.6485, -0.5948, 0.02848, 0.8702, -0.4919, 0.8662, 0.499, -0.02585, 0.8544, 0.5177, -0.04428, -0.1617, 0.7143, -0.6809, 0.8662, 0.499, -0.02585, 0.6527, 0.7576, -0.004837, 0.3627, 0.9318, -0.01724, 0.8544, 0.5177, -0.04428, 0.6527, 0.7576, -0.004837, 0.265, 0.9585, 0.1051, 0.1321, 0.9852, 0.1094, 0.3627, 0.9318, -0.01724, 0.265, 0.9585, 0.1051, 0.2206, 0.9749, -0.02897, 0.1861, 0.9825, 0.01036, 0.1321, 0.9852, 0.1094, 0.2206, 0.9749, -0.02897, 0.1274, 0.9853, -0.1139, 0.05994, 0.9964, -0.05992, 0.1861, 0.9825, 0.01036, 0.1274, 0.9853, -0.1139, -0.00665, 0.9851, -0.1716, -0.05076, 0.9971, -0.05748, 0.05994, 0.9964, -0.05992, -0.00665, 0.9851, -0.1716, -0.2371, 0.9669, -0.09424, -0.1439, 0.9876, -0.06297, -0.05076, 0.9971, -0.05748, -0.1439, 0.9876, -0.06297, -0.4661, 0.8555, 0.2256, -0.4319, 0.8351, 0.3408, -0.3423, 0.9091, 0.2372, -0.4661, 0.8555, 0.2256, -0.2238, 0.9151, 0.3354, -0.1554, 0.9492, 0.2738, -0.4319, 0.8351, 0.3408, -0.2238, 0.9151, 0.3354, 0.03506, 0.9993, 0.01228, 0.04853, 0.9988, 0.008461, -0.1554, 0.9492, 0.2738, 0.03506, 0.9993, 0.01228, 0.0193, 0.9738, -0.2267, 0.09614, 0.977, -0.1902, 0.04853, 0.9988, 0.008461, 0.0193, 0.9738, -0.2267, 0.203, 0.9716, 0.1216, 0.2001, 0.9776, -0.06493, 0.09614, 0.977, -0.1902, 0.203, 0.9716, 0.1216, -0.1753, 0.9219, 0.3454, -0.3495, 0.8697, 0.3486, 0.2001, 0.9776, -0.06493, -0.1753, 0.9219, 0.3454, -0.3291, 0.8091, -0.4868, -0.3906, 0.856, -0.3386, -0.3495, 0.8697, 0.3486, -0.3291, 0.8091, -0.4868, 0.5395, 0.5451, -0.6417, 0.1477, 0.9843, -0.09701, -0.3906, 0.856, -0.3386, 0.5395, 0.5451, -0.6417, -0.09081, 0.9901, -0.1069, -0.01946, 0.954, 0.299, 0.1477, 0.9843, -0.09701, -0.09081, 0.9901, -0.1069, -0.1877, 0.9776, -0.09553, 0.08155, 0.8329, 0.5473, -0.01946, 0.954, 0.299, -0.1877, 0.9776, -0.09553, -0.803, 0.5896, -0.08712, 0.2143, 0.97, -0.1145, 0.08155, 0.8329, 0.5473, -0.803, 0.5896, -0.08712, -0.475, 0.6485, -0.5948, -0.2466, 0.8277, -0.5041, 0.2143, 0.97, -0.1145, -0.475, 0.6485, -0.5948, -0.1617, 0.7143, -0.6809, -0.2507, 0.6267, -0.7378, -0.2466, 0.8277, -0.5041, -0.1617, 0.7143, -0.6809, 0.8544, 0.5177, -0.04428, 0.8477, 0.5257, -0.07122, -0.2507, 0.6267, -0.7378, 0.8544, 0.5177, -0.04428, 0.3627, 0.9318, -0.01724, 0.2081, 0.9763, -0.05997, 0.8477, 0.5257, -0.07122, 0.3627, 0.9318, -0.01724, 0.1321, 0.9852, 0.1094, 0.05828, 0.9957, 0.07134, 0.2081, 0.9763, -0.05997, 0.1321, 0.9852, 0.1094, 0.1861, 0.9825, 0.01036, 0.1151, 0.9846, 0.1312, 0.05828, 0.9957, 0.07134, 0.1861, 0.9825, 0.01036, 0.05994, 0.9964, -0.05992, 0.09293, 0.9905, 0.101, 0.1151, 0.9846, 0.1312, 0.05994, 0.9964, -0.05992, -0.05076, 0.9971, -0.05748, -0.02674, 0.9953, 0.09292, 0.09293, 0.9905, 0.101, -0.05076, 0.9971, -0.05748, -0.1439, 0.9876, -0.06297, -0.3423, 0.9091, 0.2372, -0.02674, 0.9953, 0.09292, -0.3423, 0.9091, 0.2372, -0.4319, 0.8351, 0.3408, -0.3643, 0.8522, 0.3756, -0.4162, 0.7958, 0.4398, -0.4319, 0.8351, 0.3408, -0.1554, 0.9492, 0.2738, -0.1386, 0.971, 0.195, -0.3643, 0.8522, 0.3756, -0.1554, 0.9492, 0.2738, 0.04853, 0.9988, 0.008461, 0.04234, 0.9991, -0.00195, -0.1386, 0.971, 0.195, 0.04853, 0.9988, 0.008461, 0.09614, 0.977, -0.1902, 0.1168, 0.9794, -0.1646, 0.04234, 0.9991, -0.00195, 0.09614, 0.977, -0.1902, 0.2001, 0.9776, -0.06493, -0.1536, 0.5298, -0.8341, 0.1168, 0.9794, -0.1646, 0.2001, 0.9776, -0.06493, -0.3495, 0.8697, 0.3486, 0.4866, -0.216, -0.8465, -0.1536, 0.5298, -0.8341, -0.3495, 0.8697, 0.3486, -0.3906, 0.856, -0.3386, -0.04307, 0.9892, -0.1402, 0.4866, -0.216, -0.8465, -0.3906, 0.856, -0.3386, 0.1477, 0.9843, -0.09701, -0.2059, 0.8894, -0.4082, -0.04307, 0.9892, -0.1402, 0.1477, 0.9843, -0.09701, -0.01946, 0.954, 0.299, -0.2273, 0.9286, 0.2933, -0.2059, 0.8894, -0.4082, -0.01946, 0.954, 0.299, 0.08155, 0.8329, 0.5473, -0.1557, 0.9667, 0.2033, -0.2273, 0.9286, 0.2933, 0.08155, 0.8329, 0.5473, 0.2143, 0.97, -0.1145, 0.08607, 0.899, -0.4293, -0.1557, 0.9667, 0.2033, 0.2143, 0.97, -0.1145, -0.2466, 0.8277, -0.5041, -0.4367, 0.7112, -0.5509, 0.08607, 0.899, -0.4293, -0.2466, 0.8277, -0.5041, -0.2507, 0.6267, -0.7378, -0.2174, 0.8735, -0.4356, -0.4367, 0.7112, -0.5509, -0.2507, 0.6267, -0.7378, 0.8477, 0.5257, -0.07122, 0.6487, 0.7574, -0.0748, -0.2174, 0.8735, -0.4356, 0.8477, 0.5257, -0.07122, 0.2081, 0.9763, -0.05997, 0.1594, 0.9824, -0.09758, 0.6487, 0.7574, -0.0748, 0.2081, 0.9763, -0.05997, 0.05828, 0.9957, 0.07134, -0.021, 0.9997, 0.01119, 0.1594, 0.9824, -0.09758, 0.05828, 0.9957, 0.07134, 0.1151, 0.9846, 0.1312, -0.0275, 0.9698, 0.2423, -0.021, 0.9997, 0.01119, 0.1151, 0.9846, 0.1312, 0.09293, 0.9905, 0.101, -0.0216, 0.9529, 0.3024, -0.0275, 0.9698, 0.2423, 0.09293, 0.9905, 0.101, -0.02674, 0.9953, 0.09292, -0.1226, 0.9496, 0.2885, -0.0216, 0.9529, 0.3024, -0.02674, 0.9953, 0.09292, -0.3423, 0.9091, 0.2372, -0.4162, 0.7958, 0.4398, -0.1226, 0.9496, 0.2885, -0.4162, 0.7958, 0.4398, -0.3643, 0.8522, 0.3756, -0.323, 0.887, 0.3301, -0.3655, 0.8292, 0.4228, -0.3643, 0.8522, 0.3756, -0.1386, 0.971, 0.195, -0.09799, 0.983, 0.1551, -0.323, 0.887, 0.3301, -0.1386, 0.971, 0.195, 0.04234, 0.9991, -0.00195, 0.02431, 0.9994, -0.02363, -0.09799, 0.983, 0.1551, 0.04234, 0.9991, -0.00195, 0.1168, 0.9794, -0.1646, 0.08819, 0.9829, -0.1615, 0.02431, 0.9994, -0.02363, 0.1168, 0.9794, -0.1646, -0.1536, 0.5298, -0.8341, 0.09156, 0.9832, -0.1579, 0.08819, 0.9829, -0.1615, -0.1536, 0.5298, -0.8341, 0.4866, -0.216, -0.8465, -0.08758, 0.9858, 0.143, 0.09156, 0.9832, -0.1579, 0.4866, -0.216, -0.8465, -0.04307, 0.9892, -0.1402, -0.2423, 0.9226, 0.3002, -0.08758, 0.9858, 0.143, -0.04307, 0.9892, -0.1402, -0.2059, 0.8894, -0.4082, -0.5877, 0.7891, -0.1789, -0.2423, 0.9226, 0.3002, -0.2059, 0.8894, -0.4082, -0.2273, 0.9286, 0.2933, -0.5765, 0.8151, 0.05704, -0.5877, 0.7891, -0.1789, -0.2273, 0.9286, 0.2933, -0.1557, 0.9667, 0.2033, -0.4521, 0.8876, 0.08766, -0.5765, 0.8151, 0.05704, -0.1557, 0.9667, 0.2033, 0.08607, 0.899, -0.4293, -0.3477, 0.5431, -0.7643, -0.4521, 0.8876, 0.08766, 0.08607, 0.899, -0.4293, -0.4367, 0.7112, -0.5509, -0.5831, 0.5291, -0.6164, -0.3477, 0.5431, -0.7643, -0.4367, 0.7112, -0.5509, -0.2174, 0.8735, -0.4356, -0.06598, 0.9719, -0.2258, -0.5831, 0.5291, -0.6164, -0.2174, 0.8735, -0.4356, 0.6487, 0.7574, -0.0748, 0.4397, 0.8965, -0.0547, -0.06598, 0.9719, -0.2258, 0.6487, 0.7574, -0.0748, 0.1594, 0.9824, -0.09758, 0.1291, 0.9842, -0.1213, 0.4397, 0.8965, -0.0547, 0.1594, 0.9824, -0.09758, -0.021, 0.9997, 0.01119, -0.06342, 0.9978, -0.02049, 0.1291, 0.9842, -0.1213, -0.021, 0.9997, 0.01119, -0.0275, 0.9698, 0.2423, -0.1882, 0.9548, 0.23, -0.06342, 0.9978, -0.02049, -0.0275, 0.9698, 0.2423, -0.0216, 0.9529, 0.3024, -0.1775, 0.9151, 0.3621, -0.1882, 0.9548, 0.23, -0.0216, 0.9529, 0.3024, -0.1226, 0.9496, 0.2885, -0.2598, 0.8184, 0.5126, -0.1775, 0.9151, 0.3621, -0.1226, 0.9496, 0.2885, -0.4162, 0.7958, 0.4398, -0.3655, 0.8292, 0.4228, -0.2598, 0.8184, 0.5126, -0.3655, 0.8292, 0.4228, -0.323, 0.887, 0.3301, -0.2724, 0.9337, 0.2323, -0.3037, 0.8968, 0.3217, -0.323, 0.887, 0.3301, -0.09799, 0.983, 0.1551, -0.1259, 0.992, 0.001191, -0.2724, 0.9337, 0.2323, -0.09799, 0.983, 0.1551, 0.02431, 0.9994, -0.02363, -0.09556, 0.9906, -0.09803, -0.1259, 0.992, 0.001191, 0.02431, 0.9994, -0.02363, 0.08819, 0.9829, -0.1615, -0.02251, 0.9854, -0.1688, -0.09556, 0.9906, -0.09803, 0.08819, 0.9829, -0.1615, 0.09156, 0.9832, -0.1579, 0.02878, 0.9833, -0.1799, -0.02251, 0.9854, -0.1688, 0.09156, 0.9832, -0.1579, -0.08758, 0.9858, 0.143, 0.06394, 0.971, 0.2302, 0.02878, 0.9833, -0.1799, -0.08758, 0.9858, 0.143, -0.2423, 0.9226, 0.3002, 0.1076, 0.882, 0.4588, 0.06394, 0.971, 0.2302, -0.2423, 0.9226, 0.3002, -0.5877, 0.7891, -0.1789, -0.04873, 0.9485, 0.313, 0.1076, 0.882, 0.4588, -0.5877, 0.7891, -0.1789, -0.5765, 0.8151, 0.05704, -0.63, 0.6214, -0.4658, -0.04873, 0.9485, 0.313, -0.5765, 0.8151, 0.05704, -0.4521, 0.8876, 0.08766, -0.5933, 0.6409, -0.4871, -0.63, 0.6214, -0.4658, -0.4521, 0.8876, 0.08766, -0.3477, 0.5431, -0.7643, -0.2804, 0.8056, -0.5219, -0.5933, 0.6409, -0.4871, -0.3477, 0.5431, -0.7643, -0.5831, 0.5291, -0.6164, -0.4076, 0.9123, 0.03855, -0.2804, 0.8056, -0.5219, -0.5831, 0.5291, -0.6164, -0.06598, 0.9719, -0.2258, 0.04592, 0.9976, -0.05103, -0.4076, 0.9123, 0.03855, -0.06598, 0.9719, -0.2258, 0.4397, 0.8965, -0.0547, 0.2228, 0.9747, -0.01724, 0.04592, 0.9976, -0.05103, 0.4397, 0.8965, -0.0547, 0.1291, 0.9842, -0.1213, 0.1286, 0.9825, -0.1349, 0.2228, 0.9747, -0.01724, 0.1291, 0.9842, -0.1213, -0.06342, 0.9978, -0.02049, -0.07541, 0.9863, -0.1465, 0.1286, 0.9825, -0.1349, -0.06342, 0.9978, -0.02049, -0.1882, 0.9548, 0.23, -0.2062, 0.9776, 0.04326, -0.07541, 0.9863, -0.1465, -0.1882, 0.9548, 0.23, -0.1775, 0.9151, 0.3621, -0.2801, 0.9124, 0.2985, -0.2062, 0.9776, 0.04326, -0.1775, 0.9151, 0.3621, -0.2598, 0.8184, 0.5126, -0.3081, 0.8899, 0.3364, -0.2801, 0.9124, 0.2985, -0.2598, 0.8184, 0.5126, -0.3655, 0.8292, 0.4228, -0.3037, 0.8968, 0.3217, -0.3081, 0.8899, 0.3364, -0.3037, 0.8968, 0.3217, -0.2724, 0.9337, 0.2323, -0.2637, 0.9633, -0.04993, -0.2987, 0.9524, 0.06092, -0.2724, 0.9337, 0.2323, -0.1259, 0.992, 0.001191, -0.2037, 0.9785, -0.03337, -0.2637, 0.9633, -0.04993, -0.1259, 0.992, 0.001191, -0.09556, 0.9906, -0.09803, -0.2546, 0.9494, -0.1837, -0.2037, 0.9785, -0.03337, -0.09556, 0.9906, -0.09803, -0.02251, 0.9854, -0.1688, -0.2932, 0.9375, -0.1873, -0.2546, 0.9494, -0.1837, -0.02251, 0.9854, -0.1688, 0.02878, 0.9833, -0.1799, -0.2421, 0.9627, -0.1211, -0.2932, 0.9375, -0.1873, 0.02878, 0.9833, -0.1799, 0.06394, 0.971, 0.2302, 0.1324, 0.9521, 0.2758, -0.2421, 0.9627, -0.1211, 0.06394, 0.971, 0.2302, 0.1076, 0.882, 0.4588, 0.02249, 0.9299, 0.3672, 0.1324, 0.9521, 0.2758, 0.1076, 0.882, 0.4588, -0.04873, 0.9485, 0.313, -0.006738, 0.9579, 0.2871, 0.02249, 0.9299, 0.3672, -0.04873, 0.9485, 0.313, -0.63, 0.6214, -0.4658, -0.2178, 0.9667, 0.1345, -0.006738, 0.9579, 0.2871, -0.63, 0.6214, -0.4658, -0.5933, 0.6409, -0.4871, -0.2971, 0.9528, -0.06283, -0.2178, 0.9667, 0.1345, -0.5933, 0.6409, -0.4871, -0.2804, 0.8056, -0.5219, -0.04019, 0.9033, 0.4272, -0.2971, 0.9528, -0.06283, -0.2804, 0.8056, -0.5219, -0.4076, 0.9123, 0.03855, -0.05641, 0.8979, 0.4365, -0.04019, 0.9033, 0.4272, -0.4076, 0.9123, 0.03855, 0.04592, 0.9976, -0.05103, -0.08746, 0.9871, 0.1339, -0.05641, 0.8979, 0.4365, 0.04592, 0.9976, -0.05103, 0.2228, 0.9747, -0.01724, 0.07271, 0.9924, 0.09959, -0.08746, 0.9871, 0.1339, 0.2228, 0.9747, -0.01724, 0.1286, 0.9825, -0.1349, 0.1476, 0.9828, -0.1114, 0.07271, 0.9924, 0.09959, 0.1286, 0.9825, -0.1349, -0.07541, 0.9863, -0.1465, -0.02651, 0.9667, -0.2544, 0.1476, 0.9828, -0.1114, -0.07541, 0.9863, -0.1465, -0.2062, 0.9776, 0.04326, -0.2054, 0.9756, -0.07723, -0.02651, 0.9667, -0.2544, -0.2062, 0.9776, 0.04326, -0.2801, 0.9124, 0.2985, -0.276, 0.9603, 0.03936, -0.2054, 0.9756, -0.07723, -0.2801, 0.9124, 0.2985, -0.3081, 0.8899, 0.3364, -0.2801, 0.9556, 0.09191, -0.276, 0.9603, 0.03936, -0.3081, 0.8899, 0.3364, -0.3037, 0.8968, 0.3217, -0.2987, 0.9524, 0.06092, -0.2801, 0.9556, 0.09191, -0.2987, 0.9524, 0.06092, -0.2637, 0.9633, -0.04993, -0.2925, 0.9497, -0.1116, -0.3215, 0.9232, -0.2107, -0.2637, 0.9633, -0.04993, -0.2037, 0.9785, -0.03337, -0.403, 0.8742, -0.271, -0.2925, 0.9497, -0.1116, -0.2037, 0.9785, -0.03337, -0.2546, 0.9494, -0.1837, -0.4968, 0.8228, -0.276, -0.403, 0.8742, -0.271, -0.2546, 0.9494, -0.1837, -0.2932, 0.9375, -0.1873, -0.5673, 0.8103, -0.1472, -0.4968, 0.8228, -0.276, -0.2932, 0.9375, -0.1873, -0.2421, 0.9627, -0.1211, -0.3487, 0.9367, -0.03218, -0.5673, 0.8103, -0.1472, -0.2421, 0.9627, -0.1211, 0.1324, 0.9521, 0.2758, -0.01043, 0.9849, 0.1726, -0.3487, 0.9367, -0.03218, 0.1324, 0.9521, 0.2758, 0.02249, 0.9299, 0.3672, 0.0194, 0.9717, 0.2353, -0.01043, 0.9849, 0.1726, 0.02249, 0.9299, 0.3672, -0.006738, 0.9579, 0.2871, -0.06999, 0.9547, 0.2892, 0.0194, 0.9717, 0.2353, -0.006738, 0.9579, 0.2871, -0.2178, 0.9667, 0.1345, -0.1299, 0.9243, 0.3589, -0.06999, 0.9547, 0.2892, -0.2178, 0.9667, 0.1345, -0.2971, 0.9528, -0.06283, -0.08211, 0.9182, 0.3876, -0.1299, 0.9243, 0.3589, -0.2971, 0.9528, -0.06283, -0.04019, 0.9033, 0.4272, -0.2165, 0.9162, 0.3373, -0.08211, 0.9182, 0.3876, -0.04019, 0.9033, 0.4272, -0.05641, 0.8979, 0.4365, -0.1854, 0.9586, 0.2163, -0.2165, 0.9162, 0.3373, -0.05641, 0.8979, 0.4365, -0.08746, 0.9871, 0.1339, -0.004978, 0.9923, 0.1234, -0.1854, 0.9586, 0.2163, -0.08746, 0.9871, 0.1339, 0.07271, 0.9924, 0.09959, 0.134, 0.9761, 0.1712, -0.004978, 0.9923, 0.1234, 0.07271, 0.9924, 0.09959, 0.1476, 0.9828, -0.1114, 0.0927, 0.9948, -0.04131, 0.134, 0.9761, 0.1712, 0.1476, 0.9828, -0.1114, -0.02651, 0.9667, -0.2544, 0.03665, 0.9611, -0.2736, 0.0927, 0.9948, -0.04131, -0.02651, 0.9667, -0.2544, -0.2054, 0.9756, -0.07723, -0.0371, 0.9537, -0.2986, 0.03665, 0.9611, -0.2736, -0.2054, 0.9756, -0.07723, -0.276, 0.9603, 0.03936, -0.1406, 0.953, -0.2682, -0.0371, 0.9537, -0.2986, -0.276, 0.9603, 0.03936, -0.2801, 0.9556, 0.09191, -0.2399, 0.9423, -0.2335, -0.1406, 0.953, -0.2682, -0.2801, 0.9556, 0.09191, -0.2987, 0.9524, 0.06092, -0.3215, 0.9232, -0.2107, -0.2399, 0.9423, -0.2335, -0.3215, 0.9232, -0.2107, -0.2925, 0.9497, -0.1116, -0.3601, 0.8771, -0.3177, -0.2334, 0.9171, -0.3231, -0.2925, 0.9497, -0.1116, -0.403, 0.8742, -0.271, -0.4234, 0.8656, -0.2674, -0.3601, 0.8771, -0.3177, -0.403, 0.8742, -0.271, -0.4968, 0.8228, -0.276, -0.5149, 0.815, -0.2657, -0.4234, 0.8656, -0.2674, -0.4968, 0.8228, -0.276, -0.5673, 0.8103, -0.1472, -0.6261, 0.7697, -0.125, -0.5149, 0.815, -0.2657, -0.5673, 0.8103, -0.1472, -0.3487, 0.9367, -0.03218, -0.6271, 0.7706, 0.1143, -0.6261, 0.7697, -0.125, -0.3487, 0.9367, -0.03218, -0.01043, 0.9849, 0.1726, -0.4526, 0.8679, 0.2046, -0.6271, 0.7706, 0.1143, -0.01043, 0.9849, 0.1726, 0.0194, 0.9717, 0.2353, -0.2312, 0.9574, 0.1727, -0.4526, 0.8679, 0.2046, 0.0194, 0.9717, 0.2353, -0.06999, 0.9547, 0.2892, -0.07359, 0.9846, 0.1585, -0.2312, 0.9574, 0.1727, -0.06999, 0.9547, 0.2892, -0.1299, 0.9243, 0.3589, -0.1509, 0.9679, 0.2008, -0.07359, 0.9846, 0.1585, -0.1299, 0.9243, 0.3589, -0.08211, 0.9182, 0.3876, -0.3122, 0.9134, 0.2614, -0.1509, 0.9679, 0.2008, -0.08211, 0.9182, 0.3876, -0.2165, 0.9162, 0.3373, -0.3269, 0.9036, 0.277, -0.3122, 0.9134, 0.2614, -0.2165, 0.9162, 0.3373, -0.1854, 0.9586, 0.2163, -0.3007, 0.9158, 0.2663, -0.3269, 0.9036, 0.277, -0.1854, 0.9586, 0.2163, -0.004978, 0.9923, 0.1234, -0.04225, 0.9458, 0.322, -0.3007, 0.9158, 0.2663, -0.004978, 0.9923, 0.1234, 0.134, 0.9761, 0.1712, 0.03432, 0.989, 0.1438, -0.04225, 0.9458, 0.322, 0.134, 0.9761, 0.1712, 0.0927, 0.9948, -0.04131, 0.04734, 0.9972, -0.05764, 0.03432, 0.989, 0.1438, 0.0927, 0.9948, -0.04131, 0.03665, 0.9611, -0.2736, -0.01857, 0.9899, -0.1406, 0.04734, 0.9972, -0.05764, 0.03665, 0.9611, -0.2736, -0.0371, 0.9537, -0.2986, -0.09308, 0.9628, -0.2536, -0.01857, 0.9899, -0.1406, -0.0371, 0.9537, -0.2986, -0.1406, 0.953, -0.2682, -0.1077, 0.9501, -0.2926, -0.09308, 0.9628, -0.2536, -0.1406, 0.953, -0.2682, -0.2399, 0.9423, -0.2335, -0.1382, 0.9425, -0.3042, -0.1077, 0.9501, -0.2926, -0.2399, 0.9423, -0.2335, -0.3215, 0.9232, -0.2107, -0.2334, 0.9171, -0.3231, -0.1382, 0.9425, -0.3042, 0.3605, -0.8781, 0.3146, 0.2355, -0.9184, 0.318, 0.3118, -0.9495, -0.03414, 0.4404, -0.8555, 0.2722, 0.3605, -0.8781, 0.3146, 0.3118, -0.9495, -0.03414, 0.5309, -0.8054, 0.2635, 0.4404, -0.8555, 0.2722, 0.3118, -0.9495, -0.03414, 0.6368, -0.7606, 0.1262, 0.5309, -0.8054, 0.2635, 0.3118, -0.9495, -0.03414, 0.6298, -0.7693, -0.107, 0.6368, -0.7606, 0.1262, 0.3118, -0.9495, -0.03414, 0.4436, -0.8767, -0.186, 0.6298, -0.7693, -0.107, 0.3118, -0.9495, -0.03414, 0.2049, -0.9659, -0.1583, 0.4436, -0.8767, -0.186, 0.3118, -0.9495, -0.03414, 0.06479, -0.9866, -0.15, 0.2049, -0.9659, -0.1583, 0.3118, -0.9495, -0.03414, 0.1488, -0.968, -0.2021, 0.06479, -0.9866, -0.15, 0.3118, -0.9495, -0.03414, 0.32, -0.9095, -0.2655, 0.1488, -0.968, -0.2021, 0.3118, -0.9495, -0.03414, 0.3399, -0.8967, -0.2834, 0.32, -0.9095, -0.2655, 0.3118, -0.9495, -0.03414, 0.325, -0.904, -0.2778, 0.3399, -0.8967, -0.2834, 0.3118, -0.9495, -0.03414, 0.06091, -0.9433, -0.3264, 0.325, -0.904, -0.2778, 0.3118, -0.9495, -0.03414, -0.01357, -0.989, -0.1474, 0.06091, -0.9433, -0.3264, 0.3118, -0.9495, -0.03414, -0.03596, -0.9976, 0.05836, -0.01357, -0.989, -0.1474, 0.3118, -0.9495, -0.03414, 0.03598, -0.9887, 0.1458, -0.03596, -0.9976, 0.05836, 0.3118, -0.9495, -0.03414, 0.1089, -0.9598, 0.2589, 0.03598, -0.9887, 0.1458, 0.3118, -0.9495, -0.03414, 0.12, -0.9475, 0.2964, 0.1089, -0.9598, 0.2589, 0.3118, -0.9495, -0.03414, 0.1498, -0.9404, 0.3054, 0.12, -0.9475, 0.2964, 0.3118, -0.9495, -0.03414, 0.2355, -0.9184, 0.318, 0.1498, -0.9404, 0.3054, 0.3118, -0.9495, -0.03414, -0.2334, 0.9171, -0.3231, -0.3601, 0.8771, -0.3177, -0.2859, 0.9576, 0.03626, -0.3601, 0.8771, -0.3177, -0.4234, 0.8656, -0.2674, -0.2859, 0.9576, 0.03626, -0.4234, 0.8656, -0.2674, -0.5149, 0.815, -0.2657, -0.2859, 0.9576, 0.03626, -0.5149, 0.815, -0.2657, -0.6261, 0.7697, -0.125, -0.2859, 0.9576, 0.03626, -0.6261, 0.7697, -0.125, -0.6271, 0.7706, 0.1143, -0.2859, 0.9576, 0.03626, -0.6271, 0.7706, 0.1143, -0.4526, 0.8679, 0.2046, -0.2859, 0.9576, 0.03626, -0.4526, 0.8679, 0.2046, -0.2312, 0.9574, 0.1727, -0.2859, 0.9576, 0.03626, -0.2312, 0.9574, 0.1727, -0.07359, 0.9846, 0.1585, -0.2859, 0.9576, 0.03626, -0.07359, 0.9846, 0.1585, -0.1509, 0.9679, 0.2008, -0.2859, 0.9576, 0.03626, -0.1509, 0.9679, 0.2008, -0.3122, 0.9134, 0.2614, -0.2859, 0.9576, 0.03626, -0.3122, 0.9134, 0.2614, -0.3269, 0.9036, 0.277, -0.2859, 0.9576, 0.03626, -0.3269, 0.9036, 0.277, -0.3007, 0.9158, 0.2663, -0.2859, 0.9576, 0.03626, -0.3007, 0.9158, 0.2663, -0.04225, 0.9458, 0.322, -0.2859, 0.9576, 0.03626, -0.04225, 0.9458, 0.322, 0.03432, 0.989, 0.1438, -0.2859, 0.9576, 0.03626, 0.03432, 0.989, 0.1438, 0.04734, 0.9972, -0.05764, -0.2859, 0.9576, 0.03626, 0.04734, 0.9972, -0.05764, -0.01857, 0.9899, -0.1406, -0.2859, 0.9576, 0.03626, -0.01857, 0.9899, -0.1406, -0.09308, 0.9628, -0.2536, -0.2859, 0.9576, 0.03626, -0.09308, 0.9628, -0.2536, -0.1077, 0.9501, -0.2926, -0.2859, 0.9576, 0.03626, -0.1077, 0.9501, -0.2926, -0.1382, 0.9425, -0.3042, -0.2859, 0.9576, 0.03626, -0.1382, 0.9425, -0.3042, -0.2334, 0.9171, -0.3231, -0.2859, 0.9576, 0.03626])] * 3)])

# ---- objects
ob_psphere2_group4 = bpy.data.objects.new('pSphere2 group4', me_psphere2_group4)
ob_camera = bpy.data.objects.new('Camera', cam_camera)

# ---- transforms, parenting, visibility, modifiers, constraints
ob_psphere2_group4.location = (0.0, 0.0, 0.0)
ob_psphere2_group4.rotation_euler = (1.571, -0.0, 0.0)
ob_psphere2_group4.lineart.crease_threshold = 0.0
ob_camera.location = (7.481, -6.508, 5.344)
ob_camera.rotation_euler = (1.109, 0.0, 0.8149)
ob_camera.lock_rotations_4d = False
ob_camera.empty_display_type = 'ARROWS'
ob_camera.color = (0.0, 0.0, 0.0, 0.0)
ob_camera.display_type = 'WIRE'
ob_camera.lineart.crease_threshold = 0.0

# ---- collection membership
col_collection_1.objects.link(ob_psphere2_group4)
col_collection_1.objects.link(ob_camera)

# ---- scene / render settings (as saved in the file)
scene.camera = ob_camera
scene.frame_start = 1; scene.frame_end = 250; scene.frame_set(2)
scene.render.engine = 'BLENDER_EEVEE_NEXT'
scene.render.resolution_percentage = 50
scene.render.dither_intensity = 0.0
scene.cycles.use_denoising = False
scene.cycles.samples = 128
scene.cycles.sampling_pattern = 'TABULATED_SOBOL'
scene.cycles.use_adaptive_sampling = False
scene.cycles.use_light_tree = False
scene.cycles.blur_glossy = 0.0
scene.cycles.sample_clamp_indirect = 0.0
scene.view_settings.view_transform = 'Standard'
bpy.context.view_layer.update()

# ---- added for rendering (the .blend has no usable light): sun
light_auto_sun = bpy.data.lights.new('AutoSun', 'SUN')
light_auto_sun.energy = 3.0
light_auto_sun.angle = 0.0523599
ob_auto_sun = bpy.data.objects.new('AutoSun', light_auto_sun)
scene.collection.objects.link(ob_auto_sun)
ob_auto_sun.rotation_euler = (0.872665, 0.174533, 0.523599)
bpy.context.view_layer.update()
